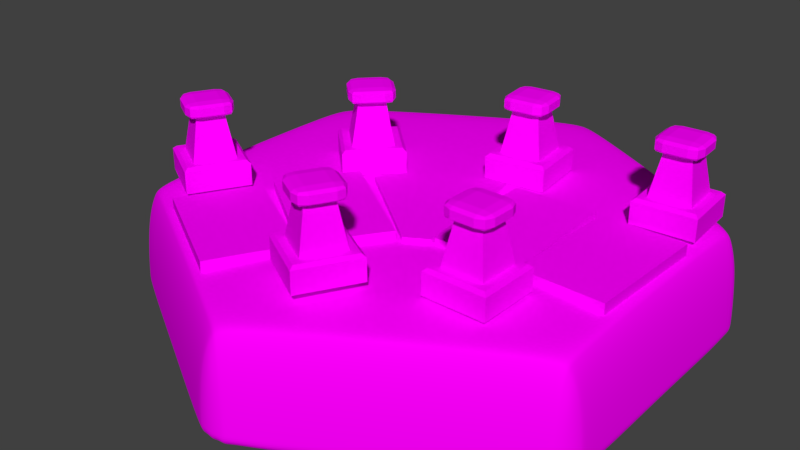 # Source: HEX_Decorations_Road_60.blend  (saved by Blender 2.79.0; exported with 4.5.12 LTS)
import bpy
from mathutils import Matrix  # noqa: F401  (used for matrix-valued properties, if any)

bpy.ops.wm.read_factory_settings(use_empty=True)
scene = bpy.context.scene
scene.name = 'Scene'

# ---- collections
col_collection_10 = bpy.data.collections.new('Collection 10'); scene.collection.children.link(col_collection_10)

# ---- images (referenced by path relative to the original .blend; pixels are not part of the script)
import os
ASSET_DIR = os.environ.get("B2B_ASSET_DIR", "")  # directory of the original .blend (textures are referenced by path, not embedded)
HERE = os.path.dirname(os.path.abspath(__file__))  # packed textures are extracted next to this script under _unpacked/

def load_image(name, relpath, width, height, colorspace="sRGB"):
    """Load a texture the original file referenced (path relative to the .blend, or extracted next to this script)."""
    p = next((c for c in (os.path.join(HERE, relpath), os.path.join(ASSET_DIR, relpath)) if relpath and os.path.exists(c)), "")
    if p:
        img = bpy.data.images.load(p, check_existing=True)
        img.name = name
    else:  # same state as the original file: an image datablock whose file is absent (Cycles renders it pink)
        img = bpy.data.images.new(name, width, height)
        img.source = "FILE"
        img.filepath = "//" + (relpath or name)
    img.colorspace_settings.name = colorspace
    return img
img_hex_decoration_roadsegment = load_image('HEX_Decoration_RoadSegment', 'HEX_Decorations_RoadSegment.png', 1024, 1024, 'sRGB')
img_hex_base_grass = load_image('HEX_Base_Grass', 'HEX_Base_Grass.png', 1024, 1024, 'sRGB')

# ---- materials (node trees are filled in below, after node groups)
mat_roadsegment = bpy.data.materials.new('RoadSegment')
mat_roadsegment.alpha_threshold = 0.0
mat_roadsegment.roughness = 0.5
mat_hex_base_grass = bpy.data.materials.new('HEX_Base_Grass')
mat_hex_base_grass.alpha_threshold = 0.0
mat_hex_base_grass.roughness = 0.5

# ---- material node trees
mat_roadsegment.use_nodes = True; mat_roadsegment.node_tree.nodes.clear()
_N = mat_roadsegment.node_tree.nodes; _L = mat_roadsegment.node_tree.links
n0 = _N.new('ShaderNodeOutputMaterial'); n0.name = 'Material Output'; n0.location = (300, 300)
n1 = _N.new('ShaderNodeBsdfDiffuse'); n1.name = 'Diffuse BSDF'; n1.location = (10, 300)
n2 = _N.new('ShaderNodeTexImage'); n2.name = 'Image Texture'; n2.location = (-223, 322)
n2.width = 140
n2.image = img_hex_decoration_roadsegment
_L.new(n1.outputs[0], n0.inputs[0])
_L.new(n2.outputs[0], n1.inputs[0])
n0.is_active_output = True
mat_hex_base_grass.use_nodes = True; mat_hex_base_grass.node_tree.nodes.clear()
_N = mat_hex_base_grass.node_tree.nodes; _L = mat_hex_base_grass.node_tree.links
n0 = _N.new('ShaderNodeOutputMaterial'); n0.name = 'Material Output'; n0.location = (300, 300)
n1 = _N.new('ShaderNodeBsdfDiffuse'); n1.name = 'Diffuse BSDF'; n1.location = (10, 300)
n2 = _N.new('ShaderNodeTexImage'); n2.name = 'Image Texture'; n2.location = (-347, 386)
n2.width = 252
n2.image = img_hex_base_grass
_L.new(n1.outputs[0], n0.inputs[0])
_L.new(n2.outputs[0], n1.inputs[0])
n0.is_active_output = True

# ---- world
world_world = bpy.data.worlds.new('World'); scene.world = world_world
world_world.color = (0.05088, 0.05088, 0.05088)
world_world.use_sun_shadow = False
world_world.sun_shadow_jitter_overblur = 0.0
world_world.cycles.sampling_method = 'MANUAL'

# ---- meshes
me_cube_035 = bpy.data.meshes.new('Cube.035')
me_cube_035.from_pydata([(4.774, -4.728, 0.4754), (5.109, -4.393, 2.77), (4.774, -2.728, 0.4754), (5.109, -3.064, 2.77), (6.774, -4.728, 0.4754), (6.439, -4.393, 2.77), (6.774, -2.728, 0.4754), (6.439, -3.064, 2.77), (4.774, -4.728, 2.475), (4.774, -2.728, 2.475), (6.774, -2.728, 2.475), (6.774, -4.728, 2.475), (4.881, -4.622, 2.77), (4.881, -2.835, 2.77), (6.667, -2.835, 2.77), (6.667, -4.622, 2.77), (5.347, -4.156, 6.629), (5.347, -3.301, 6.629), (6.201, -3.301, 6.629), (6.201, -4.156, 6.629), (5.045, -4.093, 6.941), (5.41, -4.093, 6.629), (5.41, -4.458, 6.941), (5.152, -4.093, 6.72), (5.179, -4.323, 6.744), (5.41, -4.351, 6.72), (5.152, -4.351, 6.941), (5.045, -3.364, 6.941), (5.41, -2.999, 6.941), (5.41, -3.364, 6.629), (5.152, -3.106, 6.941), (5.179, -3.134, 6.744), (5.41, -3.106, 6.72), (5.152, -3.364, 6.72), (6.138, -2.999, 6.941), (6.503, -3.364, 6.941), (6.138, -3.364, 6.629), (6.396, -3.106, 6.941), (6.369, -3.134, 6.744), (6.396, -3.364, 6.72), (6.138, -3.106, 6.72), (6.503, -4.093, 6.941), (6.138, -4.458, 6.941), (6.138, -4.093, 6.629), (6.396, -4.351, 6.941), (6.369, -4.323, 6.744), (6.138, -4.351, 6.72), (6.396, -4.093, 6.72), (5.045, -4.093, 7.639), (5.41, -4.458, 7.639), (5.41, -4.093, 7.951), (5.152, -4.351, 7.639), (5.199, -4.303, 7.819), (5.41, -4.351, 7.86), (5.152, -4.093, 7.86), (5.045, -3.364, 7.639), (5.41, -3.364, 7.951), (5.41, -2.999, 7.639), (5.152, -3.364, 7.86), (5.199, -3.154, 7.819), (5.41, -3.106, 7.86), (5.152, -3.106, 7.639), (6.138, -2.999, 7.639), (6.138, -3.364, 7.951), (6.503, -3.364, 7.639), (6.138, -3.106, 7.86), (6.349, -3.154, 7.819), (6.396, -3.364, 7.86), (6.396, -3.106, 7.639), (6.503, -4.093, 7.639), (6.138, -4.093, 7.951), (6.138, -4.458, 7.639), (6.396, -4.093, 7.86), (6.349, -4.303, 7.819), (6.138, -4.351, 7.86), (6.396, -4.351, 7.639)], [], [(0, 8, 9, 2), (2, 9, 10, 6), (6, 10, 11, 4), (4, 11, 8, 0), (2, 6, 4, 0), (3, 1, 16, 17), (12, 13, 9, 8), (13, 14, 10, 9), (14, 15, 11, 10), (15, 12, 8, 11), (1, 3, 13, 12), (3, 7, 14, 13), (7, 5, 15, 14), (5, 1, 12, 15), (34, 28, 57, 62), (1, 5, 19, 16), (7, 3, 17, 18), (5, 7, 18, 19), (63, 56, 50, 70), (19, 18, 36, 43), (41, 35, 64, 69), (22, 42, 71, 49), (17, 16, 21, 29), (16, 19, 43, 21), (18, 17, 29, 36), (20, 23, 24, 26), (21, 25, 24, 23), (22, 26, 24, 25), (27, 30, 31, 33), (28, 32, 31, 30), (29, 33, 31, 32), (34, 37, 38, 40), (35, 39, 38, 37), (36, 40, 38, 39), (41, 44, 45, 47), (42, 46, 45, 44), (43, 47, 45, 46), (48, 51, 52, 54), (49, 53, 52, 51), (50, 54, 52, 53), (55, 58, 59, 61), (56, 60, 59, 58), (57, 61, 59, 60), (62, 65, 66, 68), (63, 67, 66, 65), (64, 68, 66, 67), (69, 72, 73, 75), (70, 74, 73, 72), (71, 75, 73, 74), (20, 27, 33, 23), (23, 33, 29, 21), (28, 34, 40, 32), (32, 40, 36, 29), (35, 41, 47, 39), (39, 47, 43, 36), (42, 22, 25, 46), (46, 25, 21, 43), (50, 56, 58, 54), (54, 58, 55, 48), (56, 63, 65, 60), (60, 65, 62, 57), (63, 70, 72, 67), (67, 72, 69, 64), (70, 50, 53, 74), (74, 53, 49, 71), (34, 62, 68, 37), (37, 68, 64, 35), (71, 42, 44, 75), (75, 44, 41, 69), (22, 49, 51, 26), (26, 51, 48, 20), (57, 28, 30, 61), (61, 30, 27, 55), (27, 20, 48, 55)])
_uv = me_cube_035.uv_layers.new(name='UVMap')
_uv.uv.foreach_set('vector', [0.221, 0.5948, 0.221, 0.66, 0.1553, 0.66, 0.1553, 0.5948, 0.2932, 0.5948, 0.2932, 0.66, 0.2275, 0.66, 0.2275, 0.5948, 0.3003, 0.6982, 0.3003, 0.7634, 0.2347, 0.7634, 0.2347, 0.6982, 0.1487, 0.5948, 0.1487, 0.66, 0.08308, 0.66, 0.08308, 0.5948, 0.08308, 0.7417, 0.08308, 0.6764, 0.1487, 0.6764, 0.1487, 0.7417, 0.04777, 0.1359, 0.04986, 0.04901, 0.301, 0.0706, 0.2997, 0.1265, 0.2175, 0.6698, 0.1588, 0.6698, 0.1553, 0.66, 0.221, 0.66, 0.2897, 0.6698, 0.231, 0.6698, 0.2275, 0.66, 0.2932, 0.66, 0.2968, 0.7732, 0.2382, 0.7732, 0.2347, 0.7634, 0.3003, 0.7634, 0.1452, 0.6698, 0.08658, 0.6698, 0.08308, 0.66, 0.1487, 0.66, 0.1628, 0.7273, 0.2065, 0.7273, 0.214, 0.7347, 0.1553, 0.7347, 0.2065, 0.7273, 0.2065, 0.6838, 0.214, 0.6764, 0.214, 0.7347, 0.2065, 0.6838, 0.1628, 0.6838, 0.1553, 0.6764, 0.214, 0.6764, 0.1628, 0.6838, 0.1628, 0.7273, 0.1553, 0.7347, 0.1553, 0.6764, 0.8314, 0.2702, 0.8883, 0.2702, 0.8883, 0.3245, 0.8314, 0.3245, 0.04535, 0.2359, 0.04745, 0.149, 0.2986, 0.1706, 0.2973, 0.2264, 0.04053, 0.4359, 0.04263, 0.349, 0.2938, 0.3706, 0.2924, 0.4264, 0.04294, 0.3359, 0.04504, 0.249, 0.2962, 0.2706, 0.2949, 0.3264, 0.8883, 0.3575, 0.8883, 0.4142, 0.8314, 0.4142, 0.8314, 0.3575, 0.7154, 0.3436, 0.7821, 0.3436, 0.7772, 0.3485, 0.7203, 0.3485, 0.6428, 0.3603, 0.6997, 0.3603, 0.6997, 0.4146, 0.6428, 0.4146, 0.8883, 0.2211, 0.8314, 0.2211, 0.8314, 0.1669, 0.8883, 0.1669, 0.7821, 0.41, 0.7154, 0.41, 0.7203, 0.4051, 0.7772, 0.4051, 0.7154, 0.41, 0.7154, 0.3436, 0.7203, 0.3485, 0.7203, 0.4051, 0.7821, 0.3436, 0.7821, 0.41, 0.7772, 0.4051, 0.7772, 0.3485, 0.904, 0.2702, 0.904, 0.2534, 0.922, 0.2554, 0.9241, 0.2706, 0.663, 0.4477, 0.663, 0.4677, 0.645, 0.4656, 0.6428, 0.4477, 0.9241, 0.3743, 0.904, 0.3747, 0.9061, 0.3595, 0.9241, 0.3575, 0.9241, 0.1661, 0.904, 0.1665, 0.9061, 0.1513, 0.9241, 0.1494, 0.9221, 0.09917, 0.9221, 0.1159, 0.9041, 0.114, 0.902, 0.09878, 0.6988, 0.5034, 0.6786, 0.5034, 0.6807, 0.4854, 0.6988, 0.4833, 0.9599, 0.1661, 0.9398, 0.1665, 0.9419, 0.1513, 0.9599, 0.1494, 0.9378, 0.04413, 0.9378, 0.02738, 0.9558, 0.02932, 0.9579, 0.04452, 0.663, 0.5034, 0.6428, 0.5034, 0.645, 0.4854, 0.663, 0.4833, 0.9599, 0.2702, 0.9398, 0.2706, 0.9419, 0.2554, 0.9599, 0.2534, 0.8863, 0.09917, 0.8863, 0.1159, 0.8683, 0.114, 0.8662, 0.09878, 0.6988, 0.4677, 0.6786, 0.4677, 0.6807, 0.4498, 0.6988, 0.4477, 0.904, 0.3245, 0.9241, 0.3248, 0.9204, 0.339, 0.904, 0.342, 0.9241, 0.4285, 0.9241, 0.4461, 0.9077, 0.4431, 0.904, 0.4289, 0.9241, 0.4817, 0.904, 0.4817, 0.9077, 0.4653, 0.9241, 0.4616, 0.9241, 0.2204, 0.9241, 0.2379, 0.9077, 0.2349, 0.904, 0.2208, 0.6807, 0.2528, 0.6807, 0.2729, 0.6642, 0.2692, 0.6605, 0.2528, 0.9221, 0.04491, 0.902, 0.04452, 0.9057, 0.03035, 0.9221, 0.02738, 0.9599, 0.2204, 0.9599, 0.2379, 0.9435, 0.2349, 0.9398, 0.2208, 0.6807, 0.2372, 0.6605, 0.2372, 0.6642, 0.2209, 0.6807, 0.2172, 0.9378, 0.09839, 0.9579, 0.09878, 0.9542, 0.1129, 0.9378, 0.1159, 0.9599, 0.3245, 0.9599, 0.342, 0.9435, 0.339, 0.9398, 0.3248, 0.6807, 0.3085, 0.6605, 0.3085, 0.6642, 0.2921, 0.6807, 0.2884, 0.8863, 0.04491, 0.8662, 0.04452, 0.8699, 0.03035, 0.8863, 0.02738, 0.7936, 0.09917, 0.8505, 0.09917, 0.8505, 0.1159, 0.7936, 0.1159, 0.7154, 0.4822, 0.7154, 0.4256, 0.7355, 0.4256, 0.7355, 0.4822, 0.8883, 0.2702, 0.8314, 0.2702, 0.8314, 0.2534, 0.8883, 0.2534, 0.6605, 0.2016, 0.6605, 0.145, 0.6807, 0.145, 0.6807, 0.2016, 0.6997, 0.3603, 0.6428, 0.3603, 0.6428, 0.3436, 0.6997, 0.3436, 0.7713, 0.4256, 0.7713, 0.4822, 0.7511, 0.4822, 0.7511, 0.4256, 0.8314, 0.2211, 0.8883, 0.2211, 0.8883, 0.2379, 0.8314, 0.2379, 0.9398, 0.4142, 0.9398, 0.3575, 0.9599, 0.3575, 0.9599, 0.4142, 0.9599, 0.4297, 0.9599, 0.4864, 0.9398, 0.4864, 0.9398, 0.4297, 0.7936, 0.02738, 0.8505, 0.02738, 0.8505, 0.04491, 0.7936, 0.04491, 0.8071, 0.4256, 0.8071, 0.4822, 0.7869, 0.4822, 0.7869, 0.4256, 0.8883, 0.342, 0.8314, 0.342, 0.8314, 0.3245, 0.8883, 0.3245, 0.8516, 0.4297, 0.8516, 0.4864, 0.8314, 0.4864, 0.8314, 0.4297, 0.6997, 0.4321, 0.6428, 0.4321, 0.6428, 0.4146, 0.6997, 0.4146, 0.8874, 0.4297, 0.8874, 0.4864, 0.8672, 0.4864, 0.8672, 0.4297, 0.8314, 0.1494, 0.8883, 0.1494, 0.8883, 0.1669, 0.8314, 0.1669, 0.9599, 0.1661, 0.9599, 0.2204, 0.9398, 0.2208, 0.9398, 0.1665, 0.9579, 0.04452, 0.9579, 0.09878, 0.9378, 0.09839, 0.9378, 0.04413, 0.8863, 0.04491, 0.8863, 0.09917, 0.8662, 0.09878, 0.8662, 0.04452, 0.9398, 0.3248, 0.9398, 0.2706, 0.9599, 0.2702, 0.9599, 0.3245, 0.9241, 0.3743, 0.9241, 0.4285, 0.904, 0.4289, 0.904, 0.3747, 0.9241, 0.2706, 0.9241, 0.3248, 0.904, 0.3245, 0.904, 0.2702, 0.9221, 0.04491, 0.9221, 0.09917, 0.902, 0.09878, 0.902, 0.04452, 0.904, 0.2208, 0.904, 0.1665, 0.9241, 0.1661, 0.9241, 0.2204, 0.8505, 0.09917, 0.7936, 0.09917, 0.7936, 0.04491, 0.8505, 0.04491])
me_cube_035.materials.append(mat_roadsegment)
me_cube_035.use_remesh_preserve_volume = False
me_cube_035.use_remesh_preserve_attributes = False
me_cube_035.use_mirror_vertex_groups = False
me_cube_035.update()
me_cube_034 = bpy.data.meshes.new('Cube.034')
me_cube_034.from_pydata([(-2.552, -4.17, 0.3871), (-2.216, -3.834, 2.682), (-2.552, -2.17, 0.3871), (-2.216, -2.505, 2.682), (-0.5518, -4.17, 0.3871), (-0.8872, -3.834, 2.682), (-0.5518, -2.17, 0.3871), (-0.8872, -2.505, 2.682), (-2.552, -4.17, 2.387), (-2.552, -2.17, 2.387), (-0.5518, -2.17, 2.387), (-0.5518, -4.17, 2.387), (-2.445, -4.063, 2.682), (-2.445, -2.277, 2.682), (-0.6585, -2.277, 2.682), (-0.6585, -4.063, 2.682), (-1.979, -3.597, 6.541), (-1.979, -2.743, 6.541), (-1.125, -2.743, 6.541), (-1.125, -3.597, 6.541), (-2.281, -3.534, 6.853), (-1.916, -3.534, 6.541), (-1.916, -3.899, 6.853), (-2.174, -3.534, 6.632), (-2.146, -3.764, 6.656), (-1.916, -3.792, 6.632), (-2.174, -3.792, 6.853), (-2.281, -2.806, 6.853), (-1.916, -2.441, 6.853), (-1.916, -2.806, 6.541), (-2.174, -2.548, 6.853), (-2.146, -2.575, 6.656), (-1.916, -2.548, 6.632), (-2.174, -2.806, 6.632), (-1.188, -2.441, 6.853), (-0.8227, -2.806, 6.853), (-1.188, -2.806, 6.541), (-0.9296, -2.548, 6.853), (-0.9572, -2.575, 6.656), (-0.9296, -2.806, 6.632), (-1.188, -2.548, 6.632), (-0.8227, -3.534, 6.853), (-1.188, -3.899, 6.853), (-1.188, -3.534, 6.541), (-0.9296, -3.792, 6.853), (-0.9572, -3.764, 6.656), (-1.188, -3.792, 6.632), (-0.9296, -3.534, 6.632), (-2.281, -3.534, 7.551), (-1.916, -3.899, 7.551), (-1.916, -3.534, 7.863), (-2.174, -3.792, 7.551), (-2.127, -3.745, 7.731), (-1.916, -3.792, 7.772), (-2.174, -3.534, 7.772), (-2.281, -2.806, 7.551), (-1.916, -2.806, 7.863), (-1.916, -2.441, 7.551), (-2.174, -2.806, 7.772), (-2.127, -2.595, 7.731), (-1.916, -2.548, 7.772), (-2.174, -2.548, 7.551), (-1.188, -2.441, 7.551), (-1.188, -2.806, 7.863), (-0.8227, -2.806, 7.551), (-1.188, -2.548, 7.772), (-0.9769, -2.595, 7.731), (-0.9296, -2.806, 7.772), (-0.9296, -2.548, 7.551), (-0.8227, -3.534, 7.551), (-1.188, -3.534, 7.863), (-1.188, -3.899, 7.551), (-0.9296, -3.534, 7.772), (-0.9769, -3.745, 7.731), (-1.188, -3.792, 7.772), (-0.9296, -3.792, 7.551)], [], [(0, 8, 9, 2), (2, 9, 10, 6), (6, 10, 11, 4), (4, 11, 8, 0), (2, 6, 4, 0), (3, 1, 16, 17), (12, 13, 9, 8), (13, 14, 10, 9), (14, 15, 11, 10), (15, 12, 8, 11), (1, 3, 13, 12), (3, 7, 14, 13), (7, 5, 15, 14), (5, 1, 12, 15), (34, 28, 57, 62), (1, 5, 19, 16), (7, 3, 17, 18), (5, 7, 18, 19), (63, 56, 50, 70), (19, 18, 36, 43), (41, 35, 64, 69), (22, 42, 71, 49), (17, 16, 21, 29), (16, 19, 43, 21), (18, 17, 29, 36), (20, 23, 24, 26), (21, 25, 24, 23), (22, 26, 24, 25), (27, 30, 31, 33), (28, 32, 31, 30), (29, 33, 31, 32), (34, 37, 38, 40), (35, 39, 38, 37), (36, 40, 38, 39), (41, 44, 45, 47), (42, 46, 45, 44), (43, 47, 45, 46), (48, 51, 52, 54), (49, 53, 52, 51), (50, 54, 52, 53), (55, 58, 59, 61), (56, 60, 59, 58), (57, 61, 59, 60), (62, 65, 66, 68), (63, 67, 66, 65), (64, 68, 66, 67), (69, 72, 73, 75), (70, 74, 73, 72), (71, 75, 73, 74), (20, 27, 33, 23), (23, 33, 29, 21), (28, 34, 40, 32), (32, 40, 36, 29), (35, 41, 47, 39), (39, 47, 43, 36), (42, 22, 25, 46), (46, 25, 21, 43), (50, 56, 58, 54), (54, 58, 55, 48), (56, 63, 65, 60), (60, 65, 62, 57), (63, 70, 72, 67), (67, 72, 69, 64), (70, 50, 53, 74), (74, 53, 49, 71), (34, 62, 68, 37), (37, 68, 64, 35), (71, 42, 44, 75), (75, 44, 41, 69), (22, 49, 51, 26), (26, 51, 48, 20), (57, 28, 30, 61), (61, 30, 27, 55), (27, 20, 48, 55)])
_uv = me_cube_034.uv_layers.new(name='UVMap')
_uv.uv.foreach_set('vector', [0.221, 0.5948, 0.221, 0.66, 0.1553, 0.66, 0.1553, 0.5948, 0.2932, 0.5948, 0.2932, 0.66, 0.2275, 0.66, 0.2275, 0.5948, 0.3003, 0.6982, 0.3003, 0.7634, 0.2347, 0.7634, 0.2347, 0.6982, 0.1487, 0.5948, 0.1487, 0.66, 0.08308, 0.66, 0.08308, 0.5948, 0.08308, 0.7417, 0.08308, 0.6764, 0.1487, 0.6764, 0.1487, 0.7417, 0.04777, 0.1359, 0.04986, 0.04901, 0.301, 0.0706, 0.2997, 0.1265, 0.2175, 0.6698, 0.1588, 0.6698, 0.1553, 0.66, 0.221, 0.66, 0.2897, 0.6698, 0.231, 0.6698, 0.2275, 0.66, 0.2932, 0.66, 0.2968, 0.7732, 0.2382, 0.7732, 0.2347, 0.7634, 0.3003, 0.7634, 0.1452, 0.6698, 0.08658, 0.6698, 0.08308, 0.66, 0.1487, 0.66, 0.1628, 0.7273, 0.2065, 0.7273, 0.214, 0.7347, 0.1553, 0.7347, 0.2065, 0.7273, 0.2065, 0.6838, 0.214, 0.6764, 0.214, 0.7347, 0.2065, 0.6838, 0.1628, 0.6838, 0.1553, 0.6764, 0.214, 0.6764, 0.1628, 0.6838, 0.1628, 0.7273, 0.1553, 0.7347, 0.1553, 0.6764, 0.8314, 0.2702, 0.8883, 0.2702, 0.8883, 0.3245, 0.8314, 0.3245, 0.04535, 0.2359, 0.04745, 0.149, 0.2986, 0.1706, 0.2973, 0.2264, 0.04053, 0.4359, 0.04263, 0.349, 0.2938, 0.3706, 0.2924, 0.4264, 0.04294, 0.3359, 0.04504, 0.249, 0.2962, 0.2706, 0.2949, 0.3264, 0.8883, 0.3575, 0.8883, 0.4142, 0.8314, 0.4142, 0.8314, 0.3575, 0.7154, 0.3436, 0.7821, 0.3436, 0.7772, 0.3485, 0.7203, 0.3485, 0.6428, 0.3603, 0.6997, 0.3603, 0.6997, 0.4146, 0.6428, 0.4146, 0.8883, 0.2211, 0.8314, 0.2211, 0.8314, 0.1669, 0.8883, 0.1669, 0.7821, 0.41, 0.7154, 0.41, 0.7203, 0.4051, 0.7772, 0.4051, 0.7154, 0.41, 0.7154, 0.3436, 0.7203, 0.3485, 0.7203, 0.4051, 0.7821, 0.3436, 0.7821, 0.41, 0.7772, 0.4051, 0.7772, 0.3485, 0.904, 0.2702, 0.904, 0.2534, 0.922, 0.2554, 0.9241, 0.2706, 0.663, 0.4477, 0.663, 0.4677, 0.645, 0.4656, 0.6428, 0.4477, 0.9241, 0.3743, 0.904, 0.3747, 0.9061, 0.3595, 0.9241, 0.3575, 0.9241, 0.1661, 0.904, 0.1665, 0.9061, 0.1513, 0.9241, 0.1494, 0.9221, 0.09917, 0.9221, 0.1159, 0.9041, 0.114, 0.902, 0.09878, 0.6988, 0.5034, 0.6786, 0.5034, 0.6807, 0.4854, 0.6988, 0.4833, 0.9599, 0.1661, 0.9398, 0.1665, 0.9419, 0.1513, 0.9599, 0.1494, 0.9378, 0.04413, 0.9378, 0.02738, 0.9558, 0.02932, 0.9579, 0.04452, 0.663, 0.5034, 0.6428, 0.5034, 0.645, 0.4854, 0.663, 0.4833, 0.9599, 0.2702, 0.9398, 0.2706, 0.9419, 0.2554, 0.9599, 0.2534, 0.8863, 0.09917, 0.8863, 0.1159, 0.8683, 0.114, 0.8662, 0.09878, 0.6988, 0.4677, 0.6786, 0.4677, 0.6807, 0.4498, 0.6988, 0.4477, 0.904, 0.3245, 0.9241, 0.3248, 0.9204, 0.339, 0.904, 0.342, 0.9241, 0.4285, 0.9241, 0.4461, 0.9077, 0.4431, 0.904, 0.4289, 0.9241, 0.4817, 0.904, 0.4817, 0.9077, 0.4653, 0.9241, 0.4616, 0.9241, 0.2204, 0.9241, 0.2379, 0.9077, 0.2349, 0.904, 0.2208, 0.6807, 0.2528, 0.6807, 0.2729, 0.6642, 0.2692, 0.6605, 0.2528, 0.9221, 0.04491, 0.902, 0.04452, 0.9057, 0.03035, 0.9221, 0.02738, 0.9599, 0.2204, 0.9599, 0.2379, 0.9435, 0.2349, 0.9398, 0.2208, 0.6807, 0.2372, 0.6605, 0.2372, 0.6642, 0.2209, 0.6807, 0.2172, 0.9378, 0.09839, 0.9579, 0.09878, 0.9542, 0.1129, 0.9378, 0.1159, 0.9599, 0.3245, 0.9599, 0.342, 0.9435, 0.339, 0.9398, 0.3248, 0.6807, 0.3085, 0.6605, 0.3085, 0.6642, 0.2921, 0.6807, 0.2884, 0.8863, 0.04491, 0.8662, 0.04452, 0.8699, 0.03035, 0.8863, 0.02738, 0.7936, 0.09917, 0.8505, 0.09917, 0.8505, 0.1159, 0.7936, 0.1159, 0.7154, 0.4822, 0.7154, 0.4256, 0.7355, 0.4256, 0.7355, 0.4822, 0.8883, 0.2702, 0.8314, 0.2702, 0.8314, 0.2534, 0.8883, 0.2534, 0.6605, 0.2016, 0.6605, 0.145, 0.6807, 0.145, 0.6807, 0.2016, 0.6997, 0.3603, 0.6428, 0.3603, 0.6428, 0.3436, 0.6997, 0.3436, 0.7713, 0.4256, 0.7713, 0.4822, 0.7511, 0.4822, 0.7511, 0.4256, 0.8314, 0.2211, 0.8883, 0.2211, 0.8883, 0.2379, 0.8314, 0.2379, 0.9398, 0.4142, 0.9398, 0.3575, 0.9599, 0.3575, 0.9599, 0.4142, 0.9599, 0.4297, 0.9599, 0.4864, 0.9398, 0.4864, 0.9398, 0.4297, 0.7936, 0.02738, 0.8505, 0.02738, 0.8505, 0.04491, 0.7936, 0.04491, 0.8071, 0.4256, 0.8071, 0.4822, 0.7869, 0.4822, 0.7869, 0.4256, 0.8883, 0.342, 0.8314, 0.342, 0.8314, 0.3245, 0.8883, 0.3245, 0.8516, 0.4297, 0.8516, 0.4864, 0.8314, 0.4864, 0.8314, 0.4297, 0.6997, 0.4321, 0.6428, 0.4321, 0.6428, 0.4146, 0.6997, 0.4146, 0.8874, 0.4297, 0.8874, 0.4864, 0.8672, 0.4864, 0.8672, 0.4297, 0.8314, 0.1494, 0.8883, 0.1494, 0.8883, 0.1669, 0.8314, 0.1669, 0.9599, 0.1661, 0.9599, 0.2204, 0.9398, 0.2208, 0.9398, 0.1665, 0.9579, 0.04452, 0.9579, 0.09878, 0.9378, 0.09839, 0.9378, 0.04413, 0.8863, 0.04491, 0.8863, 0.09917, 0.8662, 0.09878, 0.8662, 0.04452, 0.9398, 0.3248, 0.9398, 0.2706, 0.9599, 0.2702, 0.9599, 0.3245, 0.9241, 0.3743, 0.9241, 0.4285, 0.904, 0.4289, 0.904, 0.3747, 0.9241, 0.2706, 0.9241, 0.3248, 0.904, 0.3245, 0.904, 0.2702, 0.9221, 0.04491, 0.9221, 0.09917, 0.902, 0.09878, 0.902, 0.04452, 0.904, 0.2208, 0.904, 0.1665, 0.9241, 0.1661, 0.9241, 0.2204, 0.8505, 0.09917, 0.7936, 0.09917, 0.7936, 0.04491, 0.8505, 0.04491])
me_cube_034.materials.append(mat_roadsegment)
me_cube_034.use_remesh_preserve_volume = False
me_cube_034.use_remesh_preserve_attributes = False
me_cube_034.use_mirror_vertex_groups = False
me_cube_034.update()
me_cube_031 = bpy.data.meshes.new('Cube.031')
me_cube_031.from_pydata([(-5.524, -4.398, 1.076), (-5.189, -4.063, 3.37), (-5.524, -2.398, 1.076), (-5.189, -2.734, 3.37), (-3.524, -4.398, 1.076), (-3.86, -4.063, 3.37), (-3.524, -2.398, 1.076), (-3.86, -2.734, 3.37), (-5.524, -4.398, 3.076), (-5.524, -2.398, 3.076), (-3.524, -2.398, 3.076), (-3.524, -4.398, 3.076), (-5.418, -4.292, 3.37), (-5.418, -2.505, 3.37), (-3.631, -2.505, 3.37), (-3.631, -4.292, 3.37), (-4.951, -3.825, 7.229), (-4.951, -2.971, 7.229), (-4.097, -2.971, 7.229), (-4.097, -3.825, 7.229), (-5.253, -3.763, 7.541), (-4.888, -3.763, 7.229), (-4.888, -4.127, 7.541), (-5.146, -3.763, 7.32), (-5.119, -3.993, 7.344), (-4.888, -4.021, 7.32), (-5.146, -4.021, 7.541), (-5.253, -3.034, 7.541), (-4.888, -2.669, 7.541), (-4.888, -3.034, 7.229), (-5.146, -2.776, 7.541), (-5.119, -2.804, 7.344), (-4.888, -2.776, 7.32), (-5.146, -3.034, 7.32), (-4.16, -2.669, 7.541), (-3.795, -3.034, 7.541), (-4.16, -3.034, 7.229), (-3.902, -2.776, 7.541), (-3.93, -2.804, 7.344), (-3.902, -3.034, 7.32), (-4.16, -2.776, 7.32), (-3.795, -3.763, 7.541), (-4.16, -4.127, 7.541), (-4.16, -3.763, 7.229), (-3.902, -4.021, 7.541), (-3.93, -3.993, 7.344), (-4.16, -4.021, 7.32), (-3.902, -3.763, 7.32), (-5.253, -3.763, 8.239), (-4.888, -4.127, 8.239), (-4.888, -3.763, 8.551), (-5.146, -4.021, 8.239), (-5.099, -3.973, 8.42), (-4.888, -4.021, 8.46), (-5.146, -3.763, 8.46), (-5.253, -3.034, 8.239), (-4.888, -3.034, 8.551), (-4.888, -2.669, 8.239), (-5.146, -3.034, 8.46), (-5.099, -2.823, 8.42), (-4.888, -2.776, 8.46), (-5.146, -2.776, 8.239), (-4.16, -2.669, 8.239), (-4.16, -3.034, 8.551), (-3.795, -3.034, 8.239), (-4.16, -2.776, 8.46), (-3.949, -2.823, 8.42), (-3.902, -3.034, 8.46), (-3.902, -2.776, 8.239), (-3.795, -3.763, 8.239), (-4.16, -3.763, 8.551), (-4.16, -4.127, 8.239), (-3.902, -3.763, 8.46), (-3.949, -3.973, 8.42), (-4.16, -4.021, 8.46), (-3.902, -4.021, 8.239)], [], [(0, 8, 9, 2), (2, 9, 10, 6), (6, 10, 11, 4), (4, 11, 8, 0), (2, 6, 4, 0), (3, 1, 16, 17), (12, 13, 9, 8), (13, 14, 10, 9), (14, 15, 11, 10), (15, 12, 8, 11), (1, 3, 13, 12), (3, 7, 14, 13), (7, 5, 15, 14), (5, 1, 12, 15), (34, 28, 57, 62), (1, 5, 19, 16), (7, 3, 17, 18), (5, 7, 18, 19), (63, 56, 50, 70), (19, 18, 36, 43), (41, 35, 64, 69), (22, 42, 71, 49), (17, 16, 21, 29), (16, 19, 43, 21), (18, 17, 29, 36), (20, 23, 24, 26), (21, 25, 24, 23), (22, 26, 24, 25), (27, 30, 31, 33), (28, 32, 31, 30), (29, 33, 31, 32), (34, 37, 38, 40), (35, 39, 38, 37), (36, 40, 38, 39), (41, 44, 45, 47), (42, 46, 45, 44), (43, 47, 45, 46), (48, 51, 52, 54), (49, 53, 52, 51), (50, 54, 52, 53), (55, 58, 59, 61), (56, 60, 59, 58), (57, 61, 59, 60), (62, 65, 66, 68), (63, 67, 66, 65), (64, 68, 66, 67), (69, 72, 73, 75), (70, 74, 73, 72), (71, 75, 73, 74), (20, 27, 33, 23), (23, 33, 29, 21), (28, 34, 40, 32), (32, 40, 36, 29), (35, 41, 47, 39), (39, 47, 43, 36), (42, 22, 25, 46), (46, 25, 21, 43), (50, 56, 58, 54), (54, 58, 55, 48), (56, 63, 65, 60), (60, 65, 62, 57), (63, 70, 72, 67), (67, 72, 69, 64), (70, 50, 53, 74), (74, 53, 49, 71), (34, 62, 68, 37), (37, 68, 64, 35), (71, 42, 44, 75), (75, 44, 41, 69), (22, 49, 51, 26), (26, 51, 48, 20), (57, 28, 30, 61), (61, 30, 27, 55), (27, 20, 48, 55)])
_uv = me_cube_031.uv_layers.new(name='UVMap')
_uv.uv.foreach_set('vector', [0.221, 0.5948, 0.221, 0.66, 0.1553, 0.66, 0.1553, 0.5948, 0.2932, 0.5948, 0.2932, 0.66, 0.2275, 0.66, 0.2275, 0.5948, 0.3003, 0.6982, 0.3003, 0.7634, 0.2347, 0.7634, 0.2347, 0.6982, 0.1487, 0.5948, 0.1487, 0.66, 0.08308, 0.66, 0.08308, 0.5948, 0.08308, 0.7417, 0.08308, 0.6764, 0.1487, 0.6764, 0.1487, 0.7417, 0.04777, 0.1359, 0.04986, 0.04901, 0.301, 0.0706, 0.2997, 0.1265, 0.2175, 0.6698, 0.1588, 0.6698, 0.1553, 0.66, 0.221, 0.66, 0.2897, 0.6698, 0.231, 0.6698, 0.2275, 0.66, 0.2932, 0.66, 0.2968, 0.7732, 0.2382, 0.7732, 0.2347, 0.7634, 0.3003, 0.7634, 0.1452, 0.6698, 0.08658, 0.6698, 0.08308, 0.66, 0.1487, 0.66, 0.1628, 0.7273, 0.2065, 0.7273, 0.214, 0.7347, 0.1553, 0.7347, 0.2065, 0.7273, 0.2065, 0.6838, 0.214, 0.6764, 0.214, 0.7347, 0.2065, 0.6838, 0.1628, 0.6838, 0.1553, 0.6764, 0.214, 0.6764, 0.1628, 0.6838, 0.1628, 0.7273, 0.1553, 0.7347, 0.1553, 0.6764, 0.8314, 0.2702, 0.8883, 0.2702, 0.8883, 0.3245, 0.8314, 0.3245, 0.04535, 0.2359, 0.04745, 0.149, 0.2986, 0.1706, 0.2973, 0.2264, 0.04053, 0.4359, 0.04263, 0.349, 0.2938, 0.3706, 0.2924, 0.4264, 0.04294, 0.3359, 0.04504, 0.249, 0.2962, 0.2706, 0.2949, 0.3264, 0.8883, 0.3575, 0.8883, 0.4142, 0.8314, 0.4142, 0.8314, 0.3575, 0.7154, 0.3436, 0.7821, 0.3436, 0.7772, 0.3485, 0.7203, 0.3485, 0.6428, 0.3603, 0.6997, 0.3603, 0.6997, 0.4146, 0.6428, 0.4146, 0.8883, 0.2211, 0.8314, 0.2211, 0.8314, 0.1669, 0.8883, 0.1669, 0.7821, 0.41, 0.7154, 0.41, 0.7203, 0.4051, 0.7772, 0.4051, 0.7154, 0.41, 0.7154, 0.3436, 0.7203, 0.3485, 0.7203, 0.4051, 0.7821, 0.3436, 0.7821, 0.41, 0.7772, 0.4051, 0.7772, 0.3485, 0.904, 0.2702, 0.904, 0.2534, 0.922, 0.2554, 0.9241, 0.2706, 0.663, 0.4477, 0.663, 0.4677, 0.645, 0.4656, 0.6428, 0.4477, 0.9241, 0.3743, 0.904, 0.3747, 0.9061, 0.3595, 0.9241, 0.3575, 0.9241, 0.1661, 0.904, 0.1665, 0.9061, 0.1513, 0.9241, 0.1494, 0.9221, 0.09917, 0.9221, 0.1159, 0.9041, 0.114, 0.902, 0.09878, 0.6988, 0.5034, 0.6786, 0.5034, 0.6807, 0.4854, 0.6988, 0.4833, 0.9599, 0.1661, 0.9398, 0.1665, 0.9419, 0.1513, 0.9599, 0.1494, 0.9378, 0.04413, 0.9378, 0.02738, 0.9558, 0.02932, 0.9579, 0.04452, 0.663, 0.5034, 0.6428, 0.5034, 0.645, 0.4854, 0.663, 0.4833, 0.9599, 0.2702, 0.9398, 0.2706, 0.9419, 0.2554, 0.9599, 0.2534, 0.8863, 0.09917, 0.8863, 0.1159, 0.8683, 0.114, 0.8662, 0.09878, 0.6988, 0.4677, 0.6786, 0.4677, 0.6807, 0.4498, 0.6988, 0.4477, 0.904, 0.3245, 0.9241, 0.3248, 0.9204, 0.339, 0.904, 0.342, 0.9241, 0.4285, 0.9241, 0.4461, 0.9077, 0.4431, 0.904, 0.4289, 0.9241, 0.4817, 0.904, 0.4817, 0.9077, 0.4653, 0.9241, 0.4616, 0.9241, 0.2204, 0.9241, 0.2379, 0.9077, 0.2349, 0.904, 0.2208, 0.6807, 0.2528, 0.6807, 0.2729, 0.6642, 0.2692, 0.6605, 0.2528, 0.9221, 0.04491, 0.902, 0.04452, 0.9057, 0.03035, 0.9221, 0.02738, 0.9599, 0.2204, 0.9599, 0.2379, 0.9435, 0.2349, 0.9398, 0.2208, 0.6807, 0.2372, 0.6605, 0.2372, 0.6642, 0.2209, 0.6807, 0.2172, 0.9378, 0.09839, 0.9579, 0.09878, 0.9542, 0.1129, 0.9378, 0.1159, 0.9599, 0.3245, 0.9599, 0.342, 0.9435, 0.339, 0.9398, 0.3248, 0.6807, 0.3085, 0.6605, 0.3085, 0.6642, 0.2921, 0.6807, 0.2884, 0.8863, 0.04491, 0.8662, 0.04452, 0.8699, 0.03035, 0.8863, 0.02738, 0.7936, 0.09917, 0.8505, 0.09917, 0.8505, 0.1159, 0.7936, 0.1159, 0.7154, 0.4822, 0.7154, 0.4256, 0.7355, 0.4256, 0.7355, 0.4822, 0.8883, 0.2702, 0.8314, 0.2702, 0.8314, 0.2534, 0.8883, 0.2534, 0.6605, 0.2016, 0.6605, 0.145, 0.6807, 0.145, 0.6807, 0.2016, 0.6997, 0.3603, 0.6428, 0.3603, 0.6428, 0.3436, 0.6997, 0.3436, 0.7713, 0.4256, 0.7713, 0.4822, 0.7511, 0.4822, 0.7511, 0.4256, 0.8314, 0.2211, 0.8883, 0.2211, 0.8883, 0.2379, 0.8314, 0.2379, 0.9398, 0.4142, 0.9398, 0.3575, 0.9599, 0.3575, 0.9599, 0.4142, 0.9599, 0.4297, 0.9599, 0.4864, 0.9398, 0.4864, 0.9398, 0.4297, 0.7936, 0.02738, 0.8505, 0.02738, 0.8505, 0.04491, 0.7936, 0.04491, 0.8071, 0.4256, 0.8071, 0.4822, 0.7869, 0.4822, 0.7869, 0.4256, 0.8883, 0.342, 0.8314, 0.342, 0.8314, 0.3245, 0.8883, 0.3245, 0.8516, 0.4297, 0.8516, 0.4864, 0.8314, 0.4864, 0.8314, 0.4297, 0.6997, 0.4321, 0.6428, 0.4321, 0.6428, 0.4146, 0.6997, 0.4146, 0.8874, 0.4297, 0.8874, 0.4864, 0.8672, 0.4864, 0.8672, 0.4297, 0.8314, 0.1494, 0.8883, 0.1494, 0.8883, 0.1669, 0.8314, 0.1669, 0.9599, 0.1661, 0.9599, 0.2204, 0.9398, 0.2208, 0.9398, 0.1665, 0.9579, 0.04452, 0.9579, 0.09878, 0.9378, 0.09839, 0.9378, 0.04413, 0.8863, 0.04491, 0.8863, 0.09917, 0.8662, 0.09878, 0.8662, 0.04452, 0.9398, 0.3248, 0.9398, 0.2706, 0.9599, 0.2702, 0.9599, 0.3245, 0.9241, 0.3743, 0.9241, 0.4285, 0.904, 0.4289, 0.904, 0.3747, 0.9241, 0.2706, 0.9241, 0.3248, 0.904, 0.3245, 0.904, 0.2702, 0.9221, 0.04491, 0.9221, 0.09917, 0.902, 0.09878, 0.902, 0.04452, 0.904, 0.2208, 0.904, 0.1665, 0.9241, 0.1661, 0.9241, 0.2204, 0.8505, 0.09917, 0.7936, 0.09917, 0.7936, 0.04491, 0.8505, 0.04491])
me_cube_031.materials.append(mat_roadsegment)
me_cube_031.use_remesh_preserve_volume = False
me_cube_031.use_remesh_preserve_attributes = False
me_cube_031.use_mirror_vertex_groups = False
me_cube_031.update()
me_cube_030 = bpy.data.meshes.new('Cube.030')
me_cube_030.from_pydata([(-0.848, 3.387, -1.772), (-0.848, 3.387, 0.2278), (-0.848, 5.387, -1.772), (-0.848, 5.387, 0.2278), (1.152, 3.387, -1.772), (1.152, 3.387, 0.2278), (1.152, 5.387, -1.772), (1.152, 5.387, 0.2278)], [], [(0, 1, 3, 2), (2, 3, 7, 6), (6, 7, 5, 4), (4, 5, 1, 0), (2, 6, 4, 0), (7, 3, 1, 5)])
_uv = me_cube_030.uv_layers.new(name='UVMap')
_uv.uv.foreach_set('vector', [0.8607, 0.7197, 0.7594, 0.7197, 0.7594, 0.6183, 0.8607, 0.6183, 0.7492, 0.8312, 0.6478, 0.8312, 0.6478, 0.7298, 0.7492, 0.7298, 0.7492, 0.7197, 0.6478, 0.7197, 0.6478, 0.6183, 0.7492, 0.6183, 0.7594, 0.8312, 0.7594, 0.7298, 0.8607, 0.7298, 0.8607, 0.8312, 0.9723, 0.7197, 0.8709, 0.7197, 0.8709, 0.6183, 0.9723, 0.6183, 0.7492, 0.8414, 0.7492, 0.9427, 0.6478, 0.9427, 0.6478, 0.8414])
me_cube_030.materials.append(mat_roadsegment)
me_cube_030.use_remesh_preserve_volume = False
me_cube_030.use_remesh_preserve_attributes = False
me_cube_030.use_mirror_vertex_groups = False
me_cube_030.update()
me_cube_029 = bpy.data.meshes.new('Cube.029')
me_cube_029.from_pydata([(-1.063, 1.265, -2.2), (-1.063, 1.265, -0.1998), (-1.063, 3.265, -2.2), (-1.063, 3.265, -0.1998), (0.9373, 1.265, -2.2), (0.9373, 1.265, -0.1998), (0.9373, 3.265, -2.2), (0.9373, 3.265, -0.1998)], [], [(0, 1, 3, 2), (2, 3, 7, 6), (6, 7, 5, 4), (4, 5, 1, 0), (2, 6, 4, 0), (7, 3, 1, 5)])
_uv = me_cube_029.uv_layers.new(name='UVMap')
_uv.uv.foreach_set('vector', [0.8607, 0.7197, 0.7594, 0.7197, 0.7594, 0.6183, 0.8607, 0.6183, 0.7492, 0.8312, 0.6478, 0.8312, 0.6478, 0.7298, 0.7492, 0.7298, 0.7492, 0.7197, 0.6478, 0.7197, 0.6478, 0.6183, 0.7492, 0.6183, 0.7594, 0.8312, 0.7594, 0.7298, 0.8607, 0.7298, 0.8607, 0.8312, 0.9723, 0.7197, 0.8709, 0.7197, 0.8709, 0.6183, 0.9723, 0.6183, 0.7492, 0.8414, 0.7492, 0.9427, 0.6478, 0.9427, 0.6478, 0.8414])
me_cube_029.materials.append(mat_roadsegment)
me_cube_029.use_remesh_preserve_volume = False
me_cube_029.use_remesh_preserve_attributes = False
me_cube_029.use_mirror_vertex_groups = False
me_cube_029.update()
me_cube_026 = bpy.data.meshes.new('Cube.026')
me_cube_026.from_pydata([(-2.532, 1.901, 0.3871), (-2.197, 2.236, 2.682), (-2.532, 3.901, 0.3871), (-2.197, 3.565, 2.682), (-0.5323, 1.901, 0.3871), (-0.8677, 2.236, 2.682), (-0.5323, 3.901, 0.3871), (-0.8677, 3.565, 2.682), (-2.532, 1.901, 2.387), (-2.532, 3.901, 2.387), (-0.5323, 3.901, 2.387), (-0.5323, 1.901, 2.387), (-2.426, 2.008, 2.682), (-2.426, 3.794, 2.682), (-0.639, 3.794, 2.682), (-0.639, 2.008, 2.682), (-1.959, 2.474, 6.541), (-1.959, 3.328, 6.541), (-1.105, 3.328, 6.541), (-1.105, 2.474, 6.541), (-2.261, 2.537, 6.853), (-1.896, 2.537, 6.541), (-1.896, 2.172, 6.853), (-2.154, 2.537, 6.632), (-2.127, 2.306, 6.656), (-1.896, 2.279, 6.632), (-2.154, 2.279, 6.853), (-2.261, 3.265, 6.853), (-1.896, 3.63, 6.853), (-1.896, 3.265, 6.541), (-2.154, 3.523, 6.853), (-2.127, 3.495, 6.656), (-1.896, 3.523, 6.632), (-2.154, 3.265, 6.632), (-1.168, 3.63, 6.853), (-0.8032, 3.265, 6.853), (-1.168, 3.265, 6.541), (-0.9101, 3.523, 6.853), (-0.9377, 3.495, 6.656), (-0.9101, 3.265, 6.632), (-1.168, 3.523, 6.632), (-0.8032, 2.537, 6.853), (-1.168, 2.172, 6.853), (-1.168, 2.537, 6.541), (-0.9101, 2.279, 6.853), (-0.9377, 2.306, 6.656), (-1.168, 2.279, 6.632), (-0.9101, 2.537, 6.632), (-2.261, 2.537, 7.551), (-1.896, 2.172, 7.551), (-1.896, 2.537, 7.863), (-2.154, 2.279, 7.551), (-2.107, 2.326, 7.731), (-1.896, 2.279, 7.771), (-2.154, 2.537, 7.771), (-2.261, 3.265, 7.551), (-1.896, 3.265, 7.863), (-1.896, 3.63, 7.551), (-2.154, 3.265, 7.771), (-2.107, 3.476, 7.731), (-1.896, 3.523, 7.771), (-2.154, 3.523, 7.551), (-1.168, 3.63, 7.551), (-1.168, 3.265, 7.863), (-0.8032, 3.265, 7.551), (-1.168, 3.523, 7.771), (-0.9574, 3.476, 7.731), (-0.9101, 3.265, 7.771), (-0.9101, 3.523, 7.551), (-0.8032, 2.537, 7.551), (-1.168, 2.537, 7.863), (-1.168, 2.172, 7.551), (-0.9101, 2.537, 7.771), (-0.9574, 2.326, 7.731), (-1.168, 2.279, 7.771), (-0.9101, 2.279, 7.551)], [], [(0, 8, 9, 2), (2, 9, 10, 6), (6, 10, 11, 4), (4, 11, 8, 0), (2, 6, 4, 0), (3, 1, 16, 17), (12, 13, 9, 8), (13, 14, 10, 9), (14, 15, 11, 10), (15, 12, 8, 11), (1, 3, 13, 12), (3, 7, 14, 13), (7, 5, 15, 14), (5, 1, 12, 15), (34, 28, 57, 62), (1, 5, 19, 16), (7, 3, 17, 18), (5, 7, 18, 19), (63, 56, 50, 70), (19, 18, 36, 43), (41, 35, 64, 69), (22, 42, 71, 49), (17, 16, 21, 29), (16, 19, 43, 21), (18, 17, 29, 36), (20, 23, 24, 26), (21, 25, 24, 23), (22, 26, 24, 25), (27, 30, 31, 33), (28, 32, 31, 30), (29, 33, 31, 32), (34, 37, 38, 40), (35, 39, 38, 37), (36, 40, 38, 39), (41, 44, 45, 47), (42, 46, 45, 44), (43, 47, 45, 46), (48, 51, 52, 54), (49, 53, 52, 51), (50, 54, 52, 53), (55, 58, 59, 61), (56, 60, 59, 58), (57, 61, 59, 60), (62, 65, 66, 68), (63, 67, 66, 65), (64, 68, 66, 67), (69, 72, 73, 75), (70, 74, 73, 72), (71, 75, 73, 74), (20, 27, 33, 23), (23, 33, 29, 21), (28, 34, 40, 32), (32, 40, 36, 29), (35, 41, 47, 39), (39, 47, 43, 36), (42, 22, 25, 46), (46, 25, 21, 43), (50, 56, 58, 54), (54, 58, 55, 48), (56, 63, 65, 60), (60, 65, 62, 57), (63, 70, 72, 67), (67, 72, 69, 64), (70, 50, 53, 74), (74, 53, 49, 71), (34, 62, 68, 37), (37, 68, 64, 35), (71, 42, 44, 75), (75, 44, 41, 69), (22, 49, 51, 26), (26, 51, 48, 20), (57, 28, 30, 61), (61, 30, 27, 55), (27, 20, 48, 55)])
_uv = me_cube_026.uv_layers.new(name='UVMap')
_uv.uv.foreach_set('vector', [0.221, 0.5948, 0.221, 0.66, 0.1553, 0.66, 0.1553, 0.5948, 0.2932, 0.5948, 0.2932, 0.66, 0.2275, 0.66, 0.2275, 0.5948, 0.3003, 0.6982, 0.3003, 0.7634, 0.2347, 0.7634, 0.2347, 0.6982, 0.1487, 0.5948, 0.1487, 0.66, 0.08308, 0.66, 0.08308, 0.5948, 0.08308, 0.7417, 0.08308, 0.6764, 0.1487, 0.6764, 0.1487, 0.7417, 0.04777, 0.1359, 0.04986, 0.04901, 0.301, 0.0706, 0.2997, 0.1265, 0.2175, 0.6698, 0.1588, 0.6698, 0.1553, 0.66, 0.221, 0.66, 0.2897, 0.6698, 0.231, 0.6698, 0.2275, 0.66, 0.2932, 0.66, 0.2968, 0.7732, 0.2382, 0.7732, 0.2347, 0.7634, 0.3003, 0.7634, 0.1452, 0.6698, 0.08658, 0.6698, 0.08308, 0.66, 0.1487, 0.66, 0.1628, 0.7273, 0.2065, 0.7273, 0.214, 0.7347, 0.1553, 0.7347, 0.2065, 0.7273, 0.2065, 0.6838, 0.214, 0.6764, 0.214, 0.7347, 0.2065, 0.6838, 0.1628, 0.6838, 0.1553, 0.6764, 0.214, 0.6764, 0.1628, 0.6838, 0.1628, 0.7273, 0.1553, 0.7347, 0.1553, 0.6764, 0.8314, 0.2702, 0.8883, 0.2702, 0.8883, 0.3245, 0.8314, 0.3245, 0.04535, 0.2359, 0.04745, 0.149, 0.2986, 0.1706, 0.2973, 0.2264, 0.04053, 0.4359, 0.04263, 0.349, 0.2938, 0.3706, 0.2924, 0.4264, 0.04294, 0.3359, 0.04504, 0.249, 0.2962, 0.2706, 0.2949, 0.3264, 0.8883, 0.3575, 0.8883, 0.4142, 0.8314, 0.4142, 0.8314, 0.3575, 0.7154, 0.3436, 0.7821, 0.3436, 0.7772, 0.3485, 0.7203, 0.3485, 0.6428, 0.3603, 0.6997, 0.3603, 0.6997, 0.4146, 0.6428, 0.4146, 0.8883, 0.2211, 0.8314, 0.2211, 0.8314, 0.1669, 0.8883, 0.1669, 0.7821, 0.41, 0.7154, 0.41, 0.7203, 0.4051, 0.7772, 0.4051, 0.7154, 0.41, 0.7154, 0.3436, 0.7203, 0.3485, 0.7203, 0.4051, 0.7821, 0.3436, 0.7821, 0.41, 0.7772, 0.4051, 0.7772, 0.3485, 0.904, 0.2702, 0.904, 0.2534, 0.922, 0.2554, 0.9241, 0.2706, 0.663, 0.4477, 0.663, 0.4677, 0.645, 0.4656, 0.6428, 0.4477, 0.9241, 0.3743, 0.904, 0.3747, 0.9061, 0.3595, 0.9241, 0.3575, 0.9241, 0.1661, 0.904, 0.1665, 0.9061, 0.1513, 0.9241, 0.1494, 0.9221, 0.09917, 0.9221, 0.1159, 0.9041, 0.114, 0.902, 0.09878, 0.6988, 0.5034, 0.6786, 0.5034, 0.6807, 0.4854, 0.6988, 0.4833, 0.9599, 0.1661, 0.9398, 0.1665, 0.9419, 0.1513, 0.9599, 0.1494, 0.9378, 0.04413, 0.9378, 0.02738, 0.9558, 0.02932, 0.9579, 0.04452, 0.663, 0.5034, 0.6428, 0.5034, 0.645, 0.4854, 0.663, 0.4833, 0.9599, 0.2702, 0.9398, 0.2706, 0.9419, 0.2554, 0.9599, 0.2534, 0.8863, 0.09917, 0.8863, 0.1159, 0.8683, 0.114, 0.8662, 0.09878, 0.6988, 0.4677, 0.6786, 0.4677, 0.6807, 0.4498, 0.6988, 0.4477, 0.904, 0.3245, 0.9241, 0.3248, 0.9204, 0.339, 0.904, 0.342, 0.9241, 0.4285, 0.9241, 0.4461, 0.9077, 0.4431, 0.904, 0.4289, 0.9241, 0.4817, 0.904, 0.4817, 0.9077, 0.4653, 0.9241, 0.4616, 0.9241, 0.2204, 0.9241, 0.2379, 0.9077, 0.2349, 0.904, 0.2208, 0.6807, 0.2528, 0.6807, 0.2729, 0.6642, 0.2692, 0.6605, 0.2528, 0.9221, 0.04491, 0.902, 0.04452, 0.9057, 0.03035, 0.9221, 0.02738, 0.9599, 0.2204, 0.9599, 0.2379, 0.9435, 0.2349, 0.9398, 0.2208, 0.6807, 0.2372, 0.6605, 0.2372, 0.6642, 0.2209, 0.6807, 0.2172, 0.9378, 0.09839, 0.9579, 0.09878, 0.9542, 0.1129, 0.9378, 0.1159, 0.9599, 0.3245, 0.9599, 0.342, 0.9435, 0.339, 0.9398, 0.3248, 0.6807, 0.3085, 0.6605, 0.3085, 0.6642, 0.2921, 0.6807, 0.2884, 0.8863, 0.04491, 0.8662, 0.04452, 0.8699, 0.03035, 0.8863, 0.02738, 0.7936, 0.09917, 0.8505, 0.09917, 0.8505, 0.1159, 0.7936, 0.1159, 0.7154, 0.4822, 0.7154, 0.4256, 0.7355, 0.4256, 0.7355, 0.4822, 0.8883, 0.2702, 0.8314, 0.2702, 0.8314, 0.2534, 0.8883, 0.2534, 0.6605, 0.2016, 0.6605, 0.145, 0.6807, 0.145, 0.6807, 0.2016, 0.6997, 0.3603, 0.6428, 0.3603, 0.6428, 0.3436, 0.6997, 0.3436, 0.7713, 0.4256, 0.7713, 0.4822, 0.7511, 0.4822, 0.7511, 0.4256, 0.8314, 0.2211, 0.8883, 0.2211, 0.8883, 0.2379, 0.8314, 0.2379, 0.9398, 0.4142, 0.9398, 0.3575, 0.9599, 0.3575, 0.9599, 0.4142, 0.9599, 0.4297, 0.9599, 0.4864, 0.9398, 0.4864, 0.9398, 0.4297, 0.7936, 0.02738, 0.8505, 0.02738, 0.8505, 0.04491, 0.7936, 0.04491, 0.8071, 0.4256, 0.8071, 0.4822, 0.7869, 0.4822, 0.7869, 0.4256, 0.8883, 0.342, 0.8314, 0.342, 0.8314, 0.3245, 0.8883, 0.3245, 0.8516, 0.4297, 0.8516, 0.4864, 0.8314, 0.4864, 0.8314, 0.4297, 0.6997, 0.4321, 0.6428, 0.4321, 0.6428, 0.4146, 0.6997, 0.4146, 0.8874, 0.4297, 0.8874, 0.4864, 0.8672, 0.4864, 0.8672, 0.4297, 0.8314, 0.1494, 0.8883, 0.1494, 0.8883, 0.1669, 0.8314, 0.1669, 0.9599, 0.1661, 0.9599, 0.2204, 0.9398, 0.2208, 0.9398, 0.1665, 0.9579, 0.04452, 0.9579, 0.09878, 0.9378, 0.09839, 0.9378, 0.04413, 0.8863, 0.04491, 0.8863, 0.09917, 0.8662, 0.09878, 0.8662, 0.04452, 0.9398, 0.3248, 0.9398, 0.2706, 0.9599, 0.2702, 0.9599, 0.3245, 0.9241, 0.3743, 0.9241, 0.4285, 0.904, 0.4289, 0.904, 0.3747, 0.9241, 0.2706, 0.9241, 0.3248, 0.904, 0.3245, 0.904, 0.2702, 0.9221, 0.04491, 0.9221, 0.09917, 0.902, 0.09878, 0.902, 0.04452, 0.904, 0.2208, 0.904, 0.1665, 0.9241, 0.1661, 0.9241, 0.2204, 0.8505, 0.09917, 0.7936, 0.09917, 0.7936, 0.04491, 0.8505, 0.04491])
me_cube_026.materials.append(mat_roadsegment)
me_cube_026.use_remesh_preserve_volume = False
me_cube_026.use_remesh_preserve_attributes = False
me_cube_026.use_mirror_vertex_groups = False
me_cube_026.update()
me_cube_024 = bpy.data.meshes.new('Cube.024')
me_cube_024.from_pydata([(-1.371, -0.2958, -1.568), (-1.371, -0.2958, 0.4322), (-1.371, 0.3042, -1.568), (-1.371, 0.3042, 0.4322), (0.5276, -1.587, -1.568), (0.5276, -1.587, 0.4322), (0.4583, 1.419, -1.568), (0.4583, 1.419, 0.4322), (-1.371, 0.2042, -1.568), (-1.371, 0.1042, -1.568), (-1.371, 0.004195, -1.568), (-1.371, -0.09581, -1.568), (-1.371, -0.1958, -1.568), (-1.371, -0.1958, 0.4322), (-1.371, -0.09581, 0.4322), (-1.371, 0.004195, 0.4322), (-1.371, 0.1042, 0.4322), (-1.371, 0.2042, 0.4322), (0.6561, -1.12, -1.568), (0.7164, -0.5418, -1.568), (0.7199, -0.01819, -1.568), (0.6931, 0.5346, -1.568), (0.6058, 1.026, -1.568), (0.6058, 1.026, 0.4322), (0.6931, 0.5346, 0.4322), (0.7199, -0.01819, 0.4322), (0.7164, -0.5418, 0.4322), (0.6561, -1.12, 0.4322)], [], [(8, 17, 3, 2), (2, 3, 7, 6), (18, 27, 5, 4), (4, 5, 1, 0), (12, 18, 4, 0), (27, 13, 1, 5), (7, 3, 17, 23), (23, 17, 16, 24), (24, 16, 15, 25), (25, 15, 14, 26), (26, 14, 13, 27), (2, 6, 22, 8), (8, 22, 21, 9), (9, 21, 20, 10), (10, 20, 19, 11), (11, 19, 18, 12), (6, 7, 23, 22), (22, 23, 24, 21), (21, 24, 25, 20), (20, 25, 26, 19), (19, 26, 27, 18), (0, 1, 13, 12), (12, 13, 14, 11), (11, 14, 15, 10), (10, 15, 16, 9), (9, 16, 17, 8)])
_uv = me_cube_024.uv_layers.new(name='UVMap')
_uv.uv.foreach_set('vector', [0.8607, 0.6352, 0.7594, 0.6352, 0.7594, 0.6183, 0.8607, 0.6183, 0.7492, 0.8312, 0.6478, 0.8312, 0.6478, 0.7298, 0.7492, 0.7298, 0.7492, 0.6352, 0.6478, 0.6352, 0.6478, 0.6183, 0.7492, 0.6183, 0.7594, 0.8312, 0.7594, 0.7298, 0.8607, 0.7298, 0.8607, 0.8312, 0.9723, 0.6352, 0.8709, 0.6352, 0.8709, 0.6183, 0.9723, 0.6183, 0.6647, 0.8414, 0.6647, 0.9427, 0.6478, 0.9427, 0.6478, 0.8414, 0.7492, 0.8414, 0.7492, 0.9427, 0.7323, 0.9427, 0.7323, 0.8414, 0.7323, 0.8414, 0.7323, 0.9427, 0.7154, 0.9427, 0.7154, 0.8414, 0.7154, 0.8414, 0.7154, 0.9427, 0.6985, 0.9427, 0.6985, 0.8414, 0.6985, 0.8414, 0.6985, 0.9427, 0.6816, 0.9427, 0.6816, 0.8414, 0.6816, 0.8414, 0.6816, 0.9427, 0.6647, 0.9427, 0.6647, 0.8414, 0.9723, 0.7197, 0.8709, 0.7197, 0.8709, 0.7028, 0.9723, 0.7028, 0.9723, 0.7028, 0.8709, 0.7028, 0.8709, 0.6859, 0.9723, 0.6859, 0.9723, 0.6859, 0.8709, 0.6859, 0.8709, 0.669, 0.9723, 0.669, 0.9723, 0.669, 0.8709, 0.669, 0.8709, 0.6521, 0.9723, 0.6521, 0.9723, 0.6521, 0.8709, 0.6521, 0.8709, 0.6352, 0.9723, 0.6352, 0.7492, 0.7197, 0.6478, 0.7197, 0.6478, 0.7028, 0.7492, 0.7028, 0.7492, 0.7028, 0.6478, 0.7028, 0.6478, 0.6859, 0.7492, 0.6859, 0.7492, 0.6859, 0.6478, 0.6859, 0.6478, 0.669, 0.7492, 0.669, 0.7492, 0.669, 0.6478, 0.669, 0.6478, 0.6521, 0.7492, 0.6521, 0.7492, 0.6521, 0.6478, 0.6521, 0.6478, 0.6352, 0.7492, 0.6352, 0.8607, 0.7197, 0.7594, 0.7197, 0.7594, 0.7028, 0.8607, 0.7028, 0.8607, 0.7028, 0.7594, 0.7028, 0.7594, 0.6859, 0.8607, 0.6859, 0.8607, 0.6859, 0.7594, 0.6859, 0.7594, 0.669, 0.8607, 0.669, 0.8607, 0.669, 0.7594, 0.669, 0.7594, 0.6521, 0.8607, 0.6521, 0.8607, 0.6521, 0.7594, 0.6521, 0.7594, 0.6352, 0.8607, 0.6352])
me_cube_024.materials.append(mat_roadsegment)
me_cube_024.use_remesh_preserve_volume = False
me_cube_024.use_remesh_preserve_attributes = False
me_cube_024.use_mirror_vertex_groups = False
me_cube_024.update()
me_cube_023 = bpy.data.meshes.new('Cube.023')
me_cube_023.from_pydata([(-1.083, -3.303, -1.762), (-1.083, -3.303, 0.2385), (-1.083, -1.303, -1.762), (-1.083, -1.303, 0.2385), (0.917, -3.303, -1.762), (0.917, -3.303, 0.2385), (0.917, -1.303, -1.762), (0.917, -1.303, 0.2385)], [], [(0, 1, 3, 2), (2, 3, 7, 6), (6, 7, 5, 4), (4, 5, 1, 0), (2, 6, 4, 0), (7, 3, 1, 5)])
_uv = me_cube_023.uv_layers.new(name='UVMap')
_uv.uv.foreach_set('vector', [0.8607, 0.7197, 0.7594, 0.7197, 0.7594, 0.6183, 0.8607, 0.6183, 0.7492, 0.8312, 0.6478, 0.8312, 0.6478, 0.7298, 0.7492, 0.7298, 0.7492, 0.7197, 0.6478, 0.7197, 0.6478, 0.6183, 0.7492, 0.6183, 0.7594, 0.8312, 0.7594, 0.7298, 0.8607, 0.7298, 0.8607, 0.8312, 0.9723, 0.7197, 0.8709, 0.7197, 0.8709, 0.6183, 0.9723, 0.6183, 0.7492, 0.8414, 0.7492, 0.9427, 0.6478, 0.9427, 0.6478, 0.8414])
me_cube_023.materials.append(mat_roadsegment)
me_cube_023.use_remesh_preserve_volume = False
me_cube_023.use_remesh_preserve_attributes = False
me_cube_023.use_mirror_vertex_groups = False
me_cube_023.update()
me_cube_020 = bpy.data.meshes.new('Cube.020')
me_cube_020.from_pydata([(1.927, -7.419, 0.3871), (2.263, -7.083, 2.682), (1.927, -5.419, 0.3871), (2.263, -5.754, 2.682), (3.927, -7.419, 0.3871), (3.592, -7.083, 2.682), (3.927, -5.419, 0.3871), (3.592, -5.754, 2.682), (1.927, -7.419, 2.387), (1.927, -5.419, 2.387), (3.927, -5.419, 2.387), (3.927, -7.419, 2.387), (2.034, -7.312, 2.682), (2.034, -5.525, 2.682), (3.82, -5.525, 2.682), (3.82, -7.312, 2.682), (2.5, -6.846, 6.541), (2.5, -5.992, 6.541), (3.354, -5.992, 6.541), (3.354, -6.846, 6.541), (2.198, -6.783, 6.853), (2.563, -6.783, 6.541), (2.563, -7.148, 6.853), (2.305, -6.783, 6.632), (2.333, -7.013, 6.656), (2.563, -7.041, 6.632), (2.305, -7.041, 6.853), (2.198, -6.055, 6.853), (2.563, -5.69, 6.853), (2.563, -6.055, 6.541), (2.305, -5.797, 6.853), (2.333, -5.824, 6.656), (2.563, -5.797, 6.632), (2.305, -6.055, 6.632), (3.291, -5.69, 6.853), (3.656, -6.055, 6.853), (3.291, -6.055, 6.541), (3.549, -5.797, 6.853), (3.522, -5.824, 6.656), (3.549, -6.055, 6.632), (3.291, -5.797, 6.632), (3.656, -6.783, 6.853), (3.291, -7.148, 6.853), (3.291, -6.783, 6.541), (3.549, -7.041, 6.853), (3.522, -7.013, 6.656), (3.291, -7.041, 6.632), (3.549, -6.783, 6.632), (2.198, -6.783, 7.551), (2.563, -7.148, 7.551), (2.563, -6.783, 7.863), (2.305, -7.041, 7.551), (2.352, -6.994, 7.731), (2.563, -7.041, 7.771), (2.305, -6.783, 7.771), (2.198, -6.055, 7.551), (2.563, -6.055, 7.863), (2.563, -5.69, 7.551), (2.305, -6.055, 7.771), (2.352, -5.844, 7.731), (2.563, -5.797, 7.771), (2.305, -5.797, 7.551), (3.291, -5.69, 7.551), (3.291, -6.055, 7.863), (3.656, -6.055, 7.551), (3.291, -5.797, 7.771), (3.502, -5.844, 7.731), (3.549, -6.055, 7.771), (3.549, -5.797, 7.551), (3.656, -6.783, 7.551), (3.291, -6.783, 7.863), (3.291, -7.148, 7.551), (3.549, -6.783, 7.771), (3.502, -6.994, 7.731), (3.291, -7.041, 7.771), (3.549, -7.041, 7.551)], [], [(0, 8, 9, 2), (2, 9, 10, 6), (6, 10, 11, 4), (4, 11, 8, 0), (2, 6, 4, 0), (3, 1, 16, 17), (12, 13, 9, 8), (13, 14, 10, 9), (14, 15, 11, 10), (15, 12, 8, 11), (1, 3, 13, 12), (3, 7, 14, 13), (7, 5, 15, 14), (5, 1, 12, 15), (34, 28, 57, 62), (1, 5, 19, 16), (7, 3, 17, 18), (5, 7, 18, 19), (63, 56, 50, 70), (19, 18, 36, 43), (41, 35, 64, 69), (22, 42, 71, 49), (17, 16, 21, 29), (16, 19, 43, 21), (18, 17, 29, 36), (20, 23, 24, 26), (21, 25, 24, 23), (22, 26, 24, 25), (27, 30, 31, 33), (28, 32, 31, 30), (29, 33, 31, 32), (34, 37, 38, 40), (35, 39, 38, 37), (36, 40, 38, 39), (41, 44, 45, 47), (42, 46, 45, 44), (43, 47, 45, 46), (48, 51, 52, 54), (49, 53, 52, 51), (50, 54, 52, 53), (55, 58, 59, 61), (56, 60, 59, 58), (57, 61, 59, 60), (62, 65, 66, 68), (63, 67, 66, 65), (64, 68, 66, 67), (69, 72, 73, 75), (70, 74, 73, 72), (71, 75, 73, 74), (20, 27, 33, 23), (23, 33, 29, 21), (28, 34, 40, 32), (32, 40, 36, 29), (35, 41, 47, 39), (39, 47, 43, 36), (42, 22, 25, 46), (46, 25, 21, 43), (50, 56, 58, 54), (54, 58, 55, 48), (56, 63, 65, 60), (60, 65, 62, 57), (63, 70, 72, 67), (67, 72, 69, 64), (70, 50, 53, 74), (74, 53, 49, 71), (34, 62, 68, 37), (37, 68, 64, 35), (71, 42, 44, 75), (75, 44, 41, 69), (22, 49, 51, 26), (26, 51, 48, 20), (57, 28, 30, 61), (61, 30, 27, 55), (27, 20, 48, 55)])
_uv = me_cube_020.uv_layers.new(name='UVMap')
_uv.uv.foreach_set('vector', [0.221, 0.5948, 0.221, 0.66, 0.1553, 0.66, 0.1553, 0.5948, 0.2932, 0.5948, 0.2932, 0.66, 0.2275, 0.66, 0.2275, 0.5948, 0.3003, 0.6982, 0.3003, 0.7634, 0.2347, 0.7634, 0.2347, 0.6982, 0.1487, 0.5948, 0.1487, 0.66, 0.08308, 0.66, 0.08308, 0.5948, 0.08308, 0.7417, 0.08308, 0.6764, 0.1487, 0.6764, 0.1487, 0.7417, 0.04777, 0.1359, 0.04986, 0.04901, 0.301, 0.0706, 0.2997, 0.1265, 0.2175, 0.6698, 0.1588, 0.6698, 0.1553, 0.66, 0.221, 0.66, 0.2897, 0.6698, 0.231, 0.6698, 0.2275, 0.66, 0.2932, 0.66, 0.2968, 0.7732, 0.2382, 0.7732, 0.2347, 0.7634, 0.3003, 0.7634, 0.1452, 0.6698, 0.08658, 0.6698, 0.08308, 0.66, 0.1487, 0.66, 0.1628, 0.7273, 0.2065, 0.7273, 0.214, 0.7347, 0.1553, 0.7347, 0.2065, 0.7273, 0.2065, 0.6838, 0.214, 0.6764, 0.214, 0.7347, 0.2065, 0.6838, 0.1628, 0.6838, 0.1553, 0.6764, 0.214, 0.6764, 0.1628, 0.6838, 0.1628, 0.7273, 0.1553, 0.7347, 0.1553, 0.6764, 0.8314, 0.2702, 0.8883, 0.2702, 0.8883, 0.3245, 0.8314, 0.3245, 0.04535, 0.2359, 0.04745, 0.149, 0.2986, 0.1706, 0.2973, 0.2264, 0.04053, 0.4359, 0.04263, 0.349, 0.2938, 0.3706, 0.2924, 0.4264, 0.04294, 0.3359, 0.04504, 0.249, 0.2962, 0.2706, 0.2949, 0.3264, 0.8883, 0.3575, 0.8883, 0.4142, 0.8314, 0.4142, 0.8314, 0.3575, 0.7154, 0.3436, 0.7821, 0.3436, 0.7772, 0.3485, 0.7203, 0.3485, 0.6428, 0.3603, 0.6997, 0.3603, 0.6997, 0.4146, 0.6428, 0.4146, 0.8883, 0.2211, 0.8314, 0.2211, 0.8314, 0.1669, 0.8883, 0.1669, 0.7821, 0.41, 0.7154, 0.41, 0.7203, 0.4051, 0.7772, 0.4051, 0.7154, 0.41, 0.7154, 0.3436, 0.7203, 0.3485, 0.7203, 0.4051, 0.7821, 0.3436, 0.7821, 0.41, 0.7772, 0.4051, 0.7772, 0.3485, 0.904, 0.2702, 0.904, 0.2534, 0.922, 0.2554, 0.9241, 0.2706, 0.663, 0.4477, 0.663, 0.4677, 0.645, 0.4656, 0.6428, 0.4477, 0.9241, 0.3743, 0.904, 0.3747, 0.9061, 0.3595, 0.9241, 0.3575, 0.9241, 0.1661, 0.904, 0.1665, 0.9061, 0.1513, 0.9241, 0.1494, 0.9221, 0.09917, 0.9221, 0.1159, 0.9041, 0.114, 0.902, 0.09878, 0.6988, 0.5034, 0.6786, 0.5034, 0.6807, 0.4854, 0.6988, 0.4833, 0.9599, 0.1661, 0.9398, 0.1665, 0.9419, 0.1513, 0.9599, 0.1494, 0.9378, 0.04413, 0.9378, 0.02738, 0.9558, 0.02932, 0.9579, 0.04452, 0.663, 0.5034, 0.6428, 0.5034, 0.645, 0.4854, 0.663, 0.4833, 0.9599, 0.2702, 0.9398, 0.2706, 0.9419, 0.2554, 0.9599, 0.2534, 0.8863, 0.09917, 0.8863, 0.1159, 0.8683, 0.114, 0.8662, 0.09878, 0.6988, 0.4677, 0.6786, 0.4677, 0.6807, 0.4498, 0.6988, 0.4477, 0.904, 0.3245, 0.9241, 0.3248, 0.9204, 0.339, 0.904, 0.342, 0.9241, 0.4285, 0.9241, 0.4461, 0.9077, 0.4431, 0.904, 0.4289, 0.9241, 0.4817, 0.904, 0.4817, 0.9077, 0.4653, 0.9241, 0.4616, 0.9241, 0.2204, 0.9241, 0.2379, 0.9077, 0.2349, 0.904, 0.2208, 0.6807, 0.2528, 0.6807, 0.2729, 0.6642, 0.2692, 0.6605, 0.2528, 0.9221, 0.04491, 0.902, 0.04452, 0.9057, 0.03035, 0.9221, 0.02738, 0.9599, 0.2204, 0.9599, 0.2379, 0.9435, 0.2349, 0.9398, 0.2208, 0.6807, 0.2372, 0.6605, 0.2372, 0.6642, 0.2209, 0.6807, 0.2172, 0.9378, 0.09839, 0.9579, 0.09878, 0.9542, 0.1129, 0.9378, 0.1159, 0.9599, 0.3245, 0.9599, 0.342, 0.9435, 0.339, 0.9398, 0.3248, 0.6807, 0.3085, 0.6605, 0.3085, 0.6642, 0.2921, 0.6807, 0.2884, 0.8863, 0.04491, 0.8662, 0.04452, 0.8699, 0.03035, 0.8863, 0.02738, 0.7936, 0.09917, 0.8505, 0.09917, 0.8505, 0.1159, 0.7936, 0.1159, 0.7154, 0.4822, 0.7154, 0.4256, 0.7355, 0.4256, 0.7355, 0.4822, 0.8883, 0.2702, 0.8314, 0.2702, 0.8314, 0.2534, 0.8883, 0.2534, 0.6605, 0.2016, 0.6605, 0.145, 0.6807, 0.145, 0.6807, 0.2016, 0.6997, 0.3603, 0.6428, 0.3603, 0.6428, 0.3436, 0.6997, 0.3436, 0.7713, 0.4256, 0.7713, 0.4822, 0.7511, 0.4822, 0.7511, 0.4256, 0.8314, 0.2211, 0.8883, 0.2211, 0.8883, 0.2379, 0.8314, 0.2379, 0.9398, 0.4142, 0.9398, 0.3575, 0.9599, 0.3575, 0.9599, 0.4142, 0.9599, 0.4297, 0.9599, 0.4864, 0.9398, 0.4864, 0.9398, 0.4297, 0.7936, 0.02738, 0.8505, 0.02738, 0.8505, 0.04491, 0.7936, 0.04491, 0.8071, 0.4256, 0.8071, 0.4822, 0.7869, 0.4822, 0.7869, 0.4256, 0.8883, 0.342, 0.8314, 0.342, 0.8314, 0.3245, 0.8883, 0.3245, 0.8516, 0.4297, 0.8516, 0.4864, 0.8314, 0.4864, 0.8314, 0.4297, 0.6997, 0.4321, 0.6428, 0.4321, 0.6428, 0.4146, 0.6997, 0.4146, 0.8874, 0.4297, 0.8874, 0.4864, 0.8672, 0.4864, 0.8672, 0.4297, 0.8314, 0.1494, 0.8883, 0.1494, 0.8883, 0.1669, 0.8314, 0.1669, 0.9599, 0.1661, 0.9599, 0.2204, 0.9398, 0.2208, 0.9398, 0.1665, 0.9579, 0.04452, 0.9579, 0.09878, 0.9378, 0.09839, 0.9378, 0.04413, 0.8863, 0.04491, 0.8863, 0.09917, 0.8662, 0.09878, 0.8662, 0.04452, 0.9398, 0.3248, 0.9398, 0.2706, 0.9599, 0.2702, 0.9599, 0.3245, 0.9241, 0.3743, 0.9241, 0.4285, 0.904, 0.4289, 0.904, 0.3747, 0.9241, 0.2706, 0.9241, 0.3248, 0.904, 0.3245, 0.904, 0.2702, 0.9221, 0.04491, 0.9221, 0.09917, 0.902, 0.09878, 0.902, 0.04452, 0.904, 0.2208, 0.904, 0.1665, 0.9241, 0.1661, 0.9241, 0.2204, 0.8505, 0.09917, 0.7936, 0.09917, 0.7936, 0.04491, 0.8505, 0.04491])
me_cube_020.materials.append(mat_roadsegment)
me_cube_020.use_remesh_preserve_volume = False
me_cube_020.use_remesh_preserve_attributes = False
me_cube_020.use_mirror_vertex_groups = False
me_cube_020.update()
me_cube_015 = bpy.data.meshes.new('Cube.015')
me_cube_015.from_pydata([(2.539, 3.362, 0.4106), (2.874, 3.698, 2.705), (2.539, 5.362, 0.4106), (2.874, 5.027, 2.705), (4.539, 3.362, 0.4106), (4.203, 3.698, 2.705), (4.539, 5.362, 0.4106), (4.203, 5.027, 2.705), (2.539, 3.362, 2.411), (2.539, 5.362, 2.411), (4.539, 5.362, 2.411), (4.539, 3.362, 2.411), (2.645, 3.469, 2.705), (2.645, 5.256, 2.705), (4.432, 5.256, 2.705), (4.432, 3.469, 2.705), (3.112, 3.935, 6.564), (3.112, 4.789, 6.564), (3.966, 4.789, 6.564), (3.966, 3.935, 6.564), (2.81, 3.998, 6.876), (3.174, 3.998, 6.564), (3.174, 3.633, 6.876), (2.916, 3.998, 6.655), (2.944, 3.768, 6.679), (3.174, 3.74, 6.655), (2.916, 3.74, 6.876), (2.81, 4.726, 6.876), (3.174, 5.091, 6.876), (3.174, 4.726, 6.564), (2.916, 4.984, 6.876), (2.944, 4.957, 6.679), (3.174, 4.984, 6.655), (2.916, 4.726, 6.655), (3.903, 5.091, 6.876), (4.268, 4.726, 6.876), (3.903, 4.726, 6.564), (4.161, 4.984, 6.876), (4.133, 4.957, 6.679), (4.161, 4.726, 6.655), (3.903, 4.984, 6.655), (4.268, 3.998, 6.876), (3.903, 3.633, 6.876), (3.903, 3.998, 6.564), (4.161, 3.74, 6.876), (4.133, 3.768, 6.679), (3.903, 3.74, 6.655), (4.161, 3.998, 6.655), (2.81, 3.998, 7.574), (3.174, 3.633, 7.574), (3.174, 3.998, 7.886), (2.916, 3.74, 7.574), (2.964, 3.787, 7.755), (3.174, 3.74, 7.795), (2.916, 3.998, 7.795), (2.81, 4.726, 7.574), (3.174, 4.726, 7.886), (3.174, 5.091, 7.574), (2.916, 4.726, 7.795), (2.964, 4.937, 7.755), (3.174, 4.984, 7.795), (2.916, 4.984, 7.574), (3.903, 5.091, 7.574), (3.903, 4.726, 7.886), (4.268, 4.726, 7.574), (3.903, 4.984, 7.795), (4.114, 4.937, 7.755), (4.161, 4.726, 7.795), (4.161, 4.984, 7.574), (4.268, 3.998, 7.574), (3.903, 3.998, 7.886), (3.903, 3.633, 7.574), (4.161, 3.998, 7.795), (4.114, 3.787, 7.755), (3.903, 3.74, 7.795), (4.161, 3.74, 7.574)], [], [(0, 8, 9, 2), (2, 9, 10, 6), (6, 10, 11, 4), (4, 11, 8, 0), (2, 6, 4, 0), (3, 1, 16, 17), (12, 13, 9, 8), (13, 14, 10, 9), (14, 15, 11, 10), (15, 12, 8, 11), (1, 3, 13, 12), (3, 7, 14, 13), (7, 5, 15, 14), (5, 1, 12, 15), (34, 28, 57, 62), (1, 5, 19, 16), (7, 3, 17, 18), (5, 7, 18, 19), (63, 56, 50, 70), (19, 18, 36, 43), (41, 35, 64, 69), (22, 42, 71, 49), (17, 16, 21, 29), (16, 19, 43, 21), (18, 17, 29, 36), (20, 23, 24, 26), (21, 25, 24, 23), (22, 26, 24, 25), (27, 30, 31, 33), (28, 32, 31, 30), (29, 33, 31, 32), (34, 37, 38, 40), (35, 39, 38, 37), (36, 40, 38, 39), (41, 44, 45, 47), (42, 46, 45, 44), (43, 47, 45, 46), (48, 51, 52, 54), (49, 53, 52, 51), (50, 54, 52, 53), (55, 58, 59, 61), (56, 60, 59, 58), (57, 61, 59, 60), (62, 65, 66, 68), (63, 67, 66, 65), (64, 68, 66, 67), (69, 72, 73, 75), (70, 74, 73, 72), (71, 75, 73, 74), (20, 27, 33, 23), (23, 33, 29, 21), (28, 34, 40, 32), (32, 40, 36, 29), (35, 41, 47, 39), (39, 47, 43, 36), (42, 22, 25, 46), (46, 25, 21, 43), (50, 56, 58, 54), (54, 58, 55, 48), (56, 63, 65, 60), (60, 65, 62, 57), (63, 70, 72, 67), (67, 72, 69, 64), (70, 50, 53, 74), (74, 53, 49, 71), (34, 62, 68, 37), (37, 68, 64, 35), (71, 42, 44, 75), (75, 44, 41, 69), (22, 49, 51, 26), (26, 51, 48, 20), (57, 28, 30, 61), (61, 30, 27, 55), (27, 20, 48, 55)])
_uv = me_cube_015.uv_layers.new(name='UVMap')
_uv.uv.foreach_set('vector', [0.221, 0.5948, 0.221, 0.66, 0.1553, 0.66, 0.1553, 0.5948, 0.2932, 0.5948, 0.2932, 0.66, 0.2275, 0.66, 0.2275, 0.5948, 0.3003, 0.6982, 0.3003, 0.7634, 0.2347, 0.7634, 0.2347, 0.6982, 0.1487, 0.5948, 0.1487, 0.66, 0.08308, 0.66, 0.08308, 0.5948, 0.08308, 0.7417, 0.08308, 0.6764, 0.1487, 0.6764, 0.1487, 0.7417, 0.04777, 0.1359, 0.04986, 0.04901, 0.301, 0.0706, 0.2997, 0.1265, 0.2175, 0.6698, 0.1588, 0.6698, 0.1553, 0.66, 0.221, 0.66, 0.2897, 0.6698, 0.231, 0.6698, 0.2275, 0.66, 0.2932, 0.66, 0.2968, 0.7732, 0.2382, 0.7732, 0.2347, 0.7634, 0.3003, 0.7634, 0.1452, 0.6698, 0.08658, 0.6698, 0.08308, 0.66, 0.1487, 0.66, 0.1628, 0.7273, 0.2065, 0.7273, 0.214, 0.7347, 0.1553, 0.7347, 0.2065, 0.7273, 0.2065, 0.6838, 0.214, 0.6764, 0.214, 0.7347, 0.2065, 0.6838, 0.1628, 0.6838, 0.1553, 0.6764, 0.214, 0.6764, 0.1628, 0.6838, 0.1628, 0.7273, 0.1553, 0.7347, 0.1553, 0.6764, 0.8314, 0.2702, 0.8883, 0.2702, 0.8883, 0.3245, 0.8314, 0.3245, 0.04535, 0.2359, 0.04745, 0.149, 0.2986, 0.1706, 0.2973, 0.2264, 0.04053, 0.4359, 0.04263, 0.349, 0.2938, 0.3706, 0.2924, 0.4264, 0.04294, 0.3359, 0.04504, 0.249, 0.2962, 0.2706, 0.2949, 0.3264, 0.8883, 0.3575, 0.8883, 0.4142, 0.8314, 0.4142, 0.8314, 0.3575, 0.7154, 0.3436, 0.7821, 0.3436, 0.7772, 0.3485, 0.7203, 0.3485, 0.6428, 0.3603, 0.6997, 0.3603, 0.6997, 0.4146, 0.6428, 0.4146, 0.8883, 0.2211, 0.8314, 0.2211, 0.8314, 0.1669, 0.8883, 0.1669, 0.7821, 0.41, 0.7154, 0.41, 0.7203, 0.4051, 0.7772, 0.4051, 0.7154, 0.41, 0.7154, 0.3436, 0.7203, 0.3485, 0.7203, 0.4051, 0.7821, 0.3436, 0.7821, 0.41, 0.7772, 0.4051, 0.7772, 0.3485, 0.904, 0.2702, 0.904, 0.2534, 0.922, 0.2554, 0.9241, 0.2706, 0.663, 0.4477, 0.663, 0.4677, 0.645, 0.4656, 0.6428, 0.4477, 0.9241, 0.3743, 0.904, 0.3747, 0.9061, 0.3595, 0.9241, 0.3575, 0.9241, 0.1661, 0.904, 0.1665, 0.9061, 0.1513, 0.9241, 0.1494, 0.9221, 0.09917, 0.9221, 0.1159, 0.9041, 0.114, 0.902, 0.09878, 0.6988, 0.5034, 0.6786, 0.5034, 0.6807, 0.4854, 0.6988, 0.4833, 0.9599, 0.1661, 0.9398, 0.1665, 0.9419, 0.1513, 0.9599, 0.1494, 0.9378, 0.04413, 0.9378, 0.02738, 0.9558, 0.02932, 0.9579, 0.04452, 0.663, 0.5034, 0.6428, 0.5034, 0.645, 0.4854, 0.663, 0.4833, 0.9599, 0.2702, 0.9398, 0.2706, 0.9419, 0.2554, 0.9599, 0.2534, 0.8863, 0.09917, 0.8863, 0.1159, 0.8683, 0.114, 0.8662, 0.09878, 0.6988, 0.4677, 0.6786, 0.4677, 0.6807, 0.4498, 0.6988, 0.4477, 0.904, 0.3245, 0.9241, 0.3248, 0.9204, 0.339, 0.904, 0.342, 0.9241, 0.4285, 0.9241, 0.4461, 0.9077, 0.4431, 0.904, 0.4289, 0.9241, 0.4817, 0.904, 0.4817, 0.9077, 0.4653, 0.9241, 0.4616, 0.9241, 0.2204, 0.9241, 0.2379, 0.9077, 0.2349, 0.904, 0.2208, 0.6807, 0.2528, 0.6807, 0.2729, 0.6642, 0.2692, 0.6605, 0.2528, 0.9221, 0.04491, 0.902, 0.04452, 0.9057, 0.03035, 0.9221, 0.02738, 0.9599, 0.2204, 0.9599, 0.2379, 0.9435, 0.2349, 0.9398, 0.2208, 0.6807, 0.2372, 0.6605, 0.2372, 0.6642, 0.2209, 0.6807, 0.2172, 0.9378, 0.09839, 0.9579, 0.09878, 0.9542, 0.1129, 0.9378, 0.1159, 0.9599, 0.3245, 0.9599, 0.342, 0.9435, 0.339, 0.9398, 0.3248, 0.6807, 0.3085, 0.6605, 0.3085, 0.6642, 0.2921, 0.6807, 0.2884, 0.8863, 0.04491, 0.8662, 0.04452, 0.8699, 0.03035, 0.8863, 0.02738, 0.7936, 0.09917, 0.8505, 0.09917, 0.8505, 0.1159, 0.7936, 0.1159, 0.7154, 0.4822, 0.7154, 0.4256, 0.7355, 0.4256, 0.7355, 0.4822, 0.8883, 0.2702, 0.8314, 0.2702, 0.8314, 0.2534, 0.8883, 0.2534, 0.6605, 0.2016, 0.6605, 0.145, 0.6807, 0.145, 0.6807, 0.2016, 0.6997, 0.3603, 0.6428, 0.3603, 0.6428, 0.3436, 0.6997, 0.3436, 0.7713, 0.4256, 0.7713, 0.4822, 0.7511, 0.4822, 0.7511, 0.4256, 0.8314, 0.2211, 0.8883, 0.2211, 0.8883, 0.2379, 0.8314, 0.2379, 0.9398, 0.4142, 0.9398, 0.3575, 0.9599, 0.3575, 0.9599, 0.4142, 0.9599, 0.4297, 0.9599, 0.4864, 0.9398, 0.4864, 0.9398, 0.4297, 0.7936, 0.02738, 0.8505, 0.02738, 0.8505, 0.04491, 0.7936, 0.04491, 0.8071, 0.4256, 0.8071, 0.4822, 0.7869, 0.4822, 0.7869, 0.4256, 0.8883, 0.342, 0.8314, 0.342, 0.8314, 0.3245, 0.8883, 0.3245, 0.8516, 0.4297, 0.8516, 0.4864, 0.8314, 0.4864, 0.8314, 0.4297, 0.6997, 0.4321, 0.6428, 0.4321, 0.6428, 0.4146, 0.6997, 0.4146, 0.8874, 0.4297, 0.8874, 0.4864, 0.8672, 0.4864, 0.8672, 0.4297, 0.8314, 0.1494, 0.8883, 0.1494, 0.8883, 0.1669, 0.8314, 0.1669, 0.9599, 0.1661, 0.9599, 0.2204, 0.9398, 0.2208, 0.9398, 0.1665, 0.9579, 0.04452, 0.9579, 0.09878, 0.9378, 0.09839, 0.9378, 0.04413, 0.8863, 0.04491, 0.8863, 0.09917, 0.8662, 0.09878, 0.8662, 0.04452, 0.9398, 0.3248, 0.9398, 0.2706, 0.9599, 0.2702, 0.9599, 0.3245, 0.9241, 0.3743, 0.9241, 0.4285, 0.904, 0.4289, 0.904, 0.3747, 0.9241, 0.2706, 0.9241, 0.3248, 0.904, 0.3245, 0.904, 0.2702, 0.9221, 0.04491, 0.9221, 0.09917, 0.902, 0.09878, 0.902, 0.04452, 0.904, 0.2208, 0.904, 0.1665, 0.9241, 0.1661, 0.9241, 0.2204, 0.8505, 0.09917, 0.7936, 0.09917, 0.7936, 0.04491, 0.8505, 0.04491])
me_cube_015.materials.append(mat_roadsegment)
me_cube_015.use_remesh_preserve_volume = False
me_cube_015.use_remesh_preserve_attributes = False
me_cube_015.use_mirror_vertex_groups = False
me_cube_015.update()
me_cube_007 = bpy.data.meshes.new('Cube.007')
me_cube_007.from_pydata([(-0.9722, -5.372, -1.762), (-0.9722, -5.372, 0.2385), (-0.9722, -3.372, -1.762), (-0.9722, -3.372, 0.2385), (1.028, -5.372, -1.762), (1.028, -5.372, 0.2385), (1.028, -3.372, -1.762), (1.028, -3.372, 0.2385)], [], [(0, 1, 3, 2), (2, 3, 7, 6), (6, 7, 5, 4), (4, 5, 1, 0), (2, 6, 4, 0), (7, 3, 1, 5)])
_uv = me_cube_007.uv_layers.new(name='UVMap')
_uv.uv.foreach_set('vector', [0.7935, 0.7229, 0.7562, 0.7229, 0.7562, 0.6856, 0.7935, 0.6856, 0.7524, 0.7639, 0.7151, 0.7639, 0.7151, 0.7266, 0.7524, 0.7266, 0.7524, 0.7229, 0.7151, 0.7229, 0.7151, 0.6856, 0.7524, 0.6856, 0.7562, 0.7639, 0.7562, 0.7266, 0.7935, 0.7266, 0.7935, 0.7639, 0.9723, 0.7197, 0.8709, 0.7197, 0.8709, 0.6183, 0.9723, 0.6183, 0.7492, 0.8414, 0.7492, 0.9427, 0.6478, 0.9427, 0.6478, 0.8414])
me_cube_007.materials.append(mat_roadsegment)
me_cube_007.use_remesh_preserve_volume = False
me_cube_007.use_remesh_preserve_attributes = False
me_cube_007.use_mirror_vertex_groups = False
me_cube_007.update()
me_cylinder_005 = bpy.data.meshes.new('Cylinder.005')
me_cylinder_005.from_pydata([(-0.104, 1.32, -0.1408), (0.104, 1.32, -0.1408), (-0.05627, 1.338, -0.1408), (-1.339e-10, 1.345, -0.1408), (0.05627, 1.338, -0.1408), (7.317e-09, 1.241, 0.009213), (0.104, 1.32, -0.1109), (-0.104, 1.32, -0.1109), (0.03979, 1.269, 7.358e-05), (0.07353, 1.293, -0.02595), (-0.03979, 1.269, 7.361e-05), (1.104e-08, 1.297, -0.01096), (0.02952, 1.316, -0.03206), (1.477e-08, 1.325, -0.04153), (0.05627, 1.341, -0.1109), (2.222e-08, 1.349, -0.1109), (0.09607, 1.311, -0.06491), (0.04572, 1.332, -0.06376), (1.477e-08, 1.338, -0.06615), (-0.09607, 1.311, -0.06491), (-0.07353, 1.293, -0.02595), (-0.05627, 1.341, -0.1109), (-0.04572, 1.332, -0.06376), (-0.02952, 1.316, -0.03206), (1.091, 0.75, -0.1408), (1.195, 0.5699, -0.1408), (1.131, 0.7179, -0.1408), (1.165, 0.6724, -0.1408), (1.187, 0.6204, -0.1408), (1.075, 0.6207, 0.009213), (1.195, 0.5699, -0.1109), (1.091, 0.75, -0.1109), (1.119, 0.5998, 7.358e-05), (1.157, 0.5829, -0.02595), (1.079, 0.6688, 7.361e-05), (1.123, 0.6487, -0.01096), (1.154, 0.6324, -0.03206), (1.148, 0.6627, -0.04153), (1.19, 0.6219, -0.1109), (1.168, 0.6743, -0.1109), (1.184, 0.5724, -0.06491), (1.176, 0.6263, -0.06376), (1.159, 0.6691, -0.06615), (1.087, 0.7388, -0.06491), (1.083, 0.7102, -0.02595), (1.133, 0.7193, -0.1109), (1.131, 0.7055, -0.06376), (1.125, 0.6835, -0.03206), (1.195, -0.5699, -0.1408), (1.091, -0.75, -0.1408), (1.187, -0.6204, -0.1408), (1.165, -0.6724, -0.1408), (1.131, -0.7179, -0.1408), (1.075, -0.6207, 0.009213), (1.091, -0.75, -0.1109), (1.195, -0.5699, -0.1109), (1.079, -0.6688, 7.358e-05), (1.083, -0.7102, -0.02595), (1.119, -0.5998, 7.361e-05), (1.123, -0.6487, -0.01096), (1.125, -0.6835, -0.03206), (1.148, -0.6627, -0.04153), (1.133, -0.7193, -0.1109), (1.168, -0.6743, -0.1109), (1.087, -0.7388, -0.06491), (1.131, -0.7055, -0.06376), (1.159, -0.6691, -0.06615), (1.184, -0.5724, -0.06491), (1.157, -0.5829, -0.02595), (1.19, -0.6219, -0.1109), (1.176, -0.6263, -0.06376), (1.154, -0.6324, -0.03206), (0.104, -1.32, -0.1408), (-0.104, -1.32, -0.1408), (0.05627, -1.338, -0.1408), (-1.179e-07, -1.345, -0.1408), (-0.05627, -1.338, -0.1408), (-8.582e-08, -1.241, 0.009213), (-0.104, -1.32, -0.1109), (0.104, -1.32, -0.1109), (-0.03979, -1.269, 7.358e-05), (-0.07353, -1.293, -0.02595), (0.03979, -1.269, 7.361e-05), (-9.627e-08, -1.297, -0.01096), (-0.02952, -1.316, -0.03206), (-1.037e-07, -1.325, -0.04153), (-0.05627, -1.341, -0.1109), (-1.224e-07, -1.349, -0.1109), (-0.09607, -1.311, -0.06491), (-0.04573, -1.332, -0.06376), (-1.075e-07, -1.338, -0.06615), (0.09607, -1.311, -0.06491), (0.07353, -1.293, -0.02595), (0.05627, -1.341, -0.1109), (0.04572, -1.332, -0.06376), (0.02952, -1.316, -0.03206), (-1.091, -0.75, -0.1408), (-1.195, -0.5699, -0.1408), (-1.131, -0.7179, -0.1408), (-1.165, -0.6724, -0.1408), (-1.187, -0.6204, -0.1408), (-1.075, -0.6207, 0.009213), (-1.195, -0.5699, -0.1109), (-1.091, -0.75, -0.1109), (-1.119, -0.5998, 7.358e-05), (-1.157, -0.5829, -0.02595), (-1.079, -0.6688, 7.361e-05), (-1.123, -0.6487, -0.01096), (-1.154, -0.6324, -0.03206), (-1.148, -0.6627, -0.04153), (-1.19, -0.6219, -0.1109), (-1.168, -0.6743, -0.1109), (-1.184, -0.5724, -0.06491), (-1.176, -0.6263, -0.06376), (-1.159, -0.6691, -0.06615), (-1.087, -0.7388, -0.06491), (-1.083, -0.7102, -0.02595), (-1.133, -0.7193, -0.1109), (-1.131, -0.7055, -0.06376), (-1.125, -0.6835, -0.03206), (-1.195, 0.5699, -0.1408), (-1.091, 0.75, -0.1408), (-1.187, 0.6204, -0.1408), (-1.165, 0.6724, -0.1408), (-1.131, 0.7179, -0.1408), (-1.075, 0.6207, 0.009213), (-1.091, 0.75, -0.1109), (-1.195, 0.5699, -0.1109), (-1.079, 0.6688, 7.358e-05), (-1.083, 0.7102, -0.02595), (-1.119, 0.5998, 7.361e-05), (-1.123, 0.6487, -0.01096), (-1.125, 0.6835, -0.03206), (-1.148, 0.6627, -0.04153), (-1.133, 0.7193, -0.1109), (-1.168, 0.6743, -0.1109), (-1.087, 0.7388, -0.06491), (-1.131, 0.7055, -0.06376), (-1.159, 0.6691, -0.06615), (-1.184, 0.5724, -0.06491), (-1.157, 0.5829, -0.02595), (-1.19, 0.6219, -0.1109), (-1.176, 0.6263, -0.06376), (-1.154, 0.6324, -0.03206)], [], [(121, 126, 7, 0), (49, 54, 79, 72), (73, 78, 103, 96), (97, 102, 127, 120), (25, 30, 55, 48), (29, 5, 125, 101, 77, 53), (1, 6, 31, 24), (5, 8, 11, 10), (8, 9, 12, 11), (10, 11, 23, 20), (11, 12, 13, 23), (6, 14, 17, 16), (14, 15, 18, 17), (16, 17, 12, 9), (17, 18, 13, 12), (7, 19, 22, 21), (19, 20, 23, 22), (21, 22, 18, 15), (22, 23, 13, 18), (29, 32, 35, 34), (32, 33, 36, 35), (34, 35, 47, 44), (35, 36, 37, 47), (30, 38, 41, 40), (38, 39, 42, 41), (40, 41, 36, 33), (41, 42, 37, 36), (31, 43, 46, 45), (43, 44, 47, 46), (45, 46, 42, 39), (46, 47, 37, 42), (53, 56, 59, 58), (56, 57, 60, 59), (58, 59, 71, 68), (59, 60, 61, 71), (54, 62, 65, 64), (62, 63, 66, 65), (64, 65, 60, 57), (65, 66, 61, 60), (55, 67, 70, 69), (67, 68, 71, 70), (69, 70, 66, 63), (70, 71, 61, 66), (77, 80, 83, 82), (80, 81, 84, 83), (82, 83, 95, 92), (83, 84, 85, 95), (78, 86, 89, 88), (86, 87, 90, 89), (88, 89, 84, 81), (89, 90, 85, 84), (79, 91, 94, 93), (91, 92, 95, 94), (93, 94, 90, 87), (94, 95, 85, 90), (101, 104, 107, 106), (104, 105, 108, 107), (106, 107, 119, 116), (107, 108, 109, 119), (102, 110, 113, 112), (110, 111, 114, 113), (112, 113, 108, 105), (113, 114, 109, 108), (103, 115, 118, 117), (115, 116, 119, 118), (117, 118, 114, 111), (118, 119, 109, 114), (125, 128, 131, 130), (128, 129, 132, 131), (130, 131, 143, 140), (131, 132, 133, 143), (126, 134, 137, 136), (134, 135, 138, 137), (136, 137, 132, 129), (137, 138, 133, 132), (127, 139, 142, 141), (139, 140, 143, 142), (141, 142, 138, 135), (142, 143, 133, 138), (31, 6, 16, 43), (43, 16, 9, 44), (44, 9, 8, 34), (34, 8, 5, 29), (0, 7, 21, 2), (2, 21, 15, 3), (3, 15, 14, 4), (4, 14, 6, 1), (30, 25, 28, 38), (38, 28, 27, 39), (39, 27, 26, 45), (45, 26, 24, 31), (55, 30, 40, 67), (67, 40, 33, 68), (68, 33, 32, 58), (58, 32, 29, 53), (54, 49, 52, 62), (62, 52, 51, 63), (63, 51, 50, 69), (69, 50, 48, 55), (79, 54, 64, 91), (91, 64, 57, 92), (92, 57, 56, 82), (82, 56, 53, 77), (78, 73, 76, 86), (86, 76, 75, 87), (87, 75, 74, 93), (93, 74, 72, 79), (103, 78, 88, 115), (115, 88, 81, 116), (116, 81, 80, 106), (106, 80, 77, 101), (102, 97, 100, 110), (110, 100, 99, 111), (111, 99, 98, 117), (117, 98, 96, 103), (127, 102, 112, 139), (139, 112, 105, 140), (140, 105, 104, 130), (130, 104, 101, 125), (126, 121, 124, 134), (134, 124, 123, 135), (135, 123, 122, 141), (141, 122, 120, 127), (7, 126, 136, 19), (19, 136, 129, 20), (20, 129, 128, 10), (10, 128, 125, 5), (0, 2, 3, 4, 1, 24, 26, 27, 28, 25, 48, 50, 51, 52, 49, 72, 74, 75, 76, 73, 96, 98, 99, 100, 97, 120, 122, 123, 124, 121)])
_uv = me_cylinder_005.uv_layers.new(name='UVMap')
_uv.uv.foreach_set('vector', [0.1206, 0.5458, 0.12, 0.5458, 0.12, 0.5246, 0.1206, 0.5246, 0.1069, 0.5599, 0.1076, 0.5598, 0.1096, 0.5704, 0.109, 0.5705, 0.09445, 0.5352, 0.09506, 0.5352, 0.09506, 0.5565, 0.09445, 0.5565, 0.1185, 0.5598, 0.1179, 0.5598, 0.1198, 0.5492, 0.1204, 0.5492, 0.1063, 0.5353, 0.1069, 0.5352, 0.1073, 0.5565, 0.1067, 0.5565, 0.09612, 0.4777, 0.1181, 0.4661, 0.1401, 0.4777, 0.1401, 0.5008, 0.1181, 0.5124, 0.09612, 0.5008, 0.1081, 0.5212, 0.1087, 0.5212, 0.107, 0.5319, 0.1064, 0.5319, 0.1181, 0.4661, 0.1173, 0.4656, 0.1181, 0.4651, 0.1189, 0.4656, 0.1173, 0.4656, 0.1166, 0.4651, 0.1175, 0.4647, 0.1181, 0.4651, 0.1189, 0.4656, 0.1181, 0.4651, 0.1187, 0.4647, 0.1196, 0.4651, 0.1178, 0.5231, 0.1182, 0.5225, 0.1185, 0.5229, 0.1183, 0.5234, 0.1198, 0.5212, 0.1199, 0.5218, 0.1189, 0.5221, 0.1188, 0.5214, 0.1199, 0.5218, 0.1199, 0.5226, 0.119, 0.5227, 0.1189, 0.5221, 0.1188, 0.5214, 0.1189, 0.5221, 0.1182, 0.5225, 0.118, 0.522, 0.1189, 0.5221, 0.119, 0.5227, 0.1185, 0.5229, 0.1182, 0.5225, 0.12, 0.5246, 0.119, 0.5245, 0.119, 0.5235, 0.12, 0.5236, 0.119, 0.5245, 0.1182, 0.5243, 0.1183, 0.5234, 0.119, 0.5235, 0.12, 0.5236, 0.119, 0.5235, 0.119, 0.5227, 0.1199, 0.5226, 0.119, 0.5235, 0.1183, 0.5234, 0.1185, 0.5229, 0.119, 0.5227, 0.09612, 0.4777, 0.09523, 0.4781, 0.09513, 0.4771, 0.09604, 0.4768, 0.09523, 0.4781, 0.09445, 0.4784, 0.0945, 0.4774, 0.09513, 0.4771, 0.09604, 0.4768, 0.09513, 0.4771, 0.0951, 0.4765, 0.09596, 0.476, 0.109, 0.5337, 0.1085, 0.5341, 0.1083, 0.5335, 0.1086, 0.5331, 0.1069, 0.5352, 0.1069, 0.5343, 0.1079, 0.5342, 0.1078, 0.5352, 0.1069, 0.5343, 0.1069, 0.5333, 0.1078, 0.5334, 0.1079, 0.5342, 0.1078, 0.5352, 0.1079, 0.5342, 0.1085, 0.5341, 0.1087, 0.535, 0.1079, 0.5342, 0.1078, 0.5334, 0.1083, 0.5335, 0.1085, 0.5341, 0.107, 0.5319, 0.108, 0.5321, 0.1079, 0.5327, 0.1069, 0.5325, 0.108, 0.5321, 0.1088, 0.5326, 0.1086, 0.5331, 0.1079, 0.5327, 0.1069, 0.5325, 0.1079, 0.5327, 0.1078, 0.5334, 0.1069, 0.5333, 0.1079, 0.5327, 0.1086, 0.5331, 0.1083, 0.5335, 0.1078, 0.5334, 0.09612, 0.5008, 0.09604, 0.5017, 0.09513, 0.5013, 0.09523, 0.5004, 0.09604, 0.5017, 0.09596, 0.5025, 0.0951, 0.502, 0.09513, 0.5013, 0.09523, 0.5004, 0.09513, 0.5013, 0.0945, 0.501, 0.09445, 0.5001, 0.1095, 0.5579, 0.1091, 0.5586, 0.1088, 0.5582, 0.109, 0.5576, 0.1076, 0.5598, 0.1075, 0.5593, 0.1084, 0.559, 0.1085, 0.5596, 0.1075, 0.5593, 0.1074, 0.5584, 0.1083, 0.5583, 0.1084, 0.559, 0.1085, 0.5596, 0.1084, 0.559, 0.1091, 0.5586, 0.1093, 0.5591, 0.1084, 0.559, 0.1083, 0.5583, 0.1088, 0.5582, 0.1091, 0.5586, 0.1073, 0.5565, 0.1083, 0.5565, 0.1083, 0.5575, 0.1073, 0.5575, 0.1083, 0.5565, 0.1091, 0.5567, 0.109, 0.5576, 0.1083, 0.5575, 0.1073, 0.5575, 0.1083, 0.5575, 0.1083, 0.5583, 0.1074, 0.5584, 0.1083, 0.5575, 0.109, 0.5576, 0.1088, 0.5582, 0.1083, 0.5583, 0.1181, 0.5124, 0.1189, 0.5129, 0.1181, 0.5134, 0.1173, 0.5129, 0.1189, 0.5129, 0.1196, 0.5133, 0.1187, 0.5138, 0.1181, 0.5134, 0.1173, 0.5129, 0.1181, 0.5134, 0.1175, 0.5138, 0.1166, 0.5133, 0.09723, 0.5337, 0.09674, 0.534, 0.09656, 0.5335, 0.0968, 0.5331, 0.09506, 0.5352, 0.09507, 0.5342, 0.09606, 0.5342, 0.09602, 0.5352, 0.09507, 0.5342, 0.09511, 0.5333, 0.09604, 0.5334, 0.09606, 0.5342, 0.09602, 0.5352, 0.09606, 0.5342, 0.09674, 0.534, 0.09686, 0.535, 0.09606, 0.5342, 0.09604, 0.5334, 0.09656, 0.5335, 0.09674, 0.534, 0.09526, 0.5319, 0.0962, 0.5321, 0.09614, 0.5327, 0.09518, 0.5324, 0.0962, 0.5321, 0.097, 0.5326, 0.0968, 0.5331, 0.09614, 0.5327, 0.09518, 0.5324, 0.09614, 0.5327, 0.09604, 0.5334, 0.09511, 0.5333, 0.09614, 0.5327, 0.0968, 0.5331, 0.09656, 0.5335, 0.09604, 0.5334, 0.1401, 0.5008, 0.141, 0.5004, 0.1411, 0.5013, 0.1402, 0.5017, 0.141, 0.5004, 0.1418, 0.5001, 0.1418, 0.501, 0.1411, 0.5013, 0.1402, 0.5017, 0.1411, 0.5013, 0.1412, 0.502, 0.1403, 0.5025, 0.09723, 0.5579, 0.0968, 0.5586, 0.09656, 0.5582, 0.09674, 0.5576, 0.09526, 0.5598, 0.09518, 0.5593, 0.09614, 0.559, 0.0962, 0.5596, 0.09518, 0.5593, 0.09511, 0.5584, 0.09604, 0.5583, 0.09614, 0.559, 0.0962, 0.5596, 0.09614, 0.559, 0.0968, 0.5586, 0.097, 0.5591, 0.09614, 0.559, 0.09604, 0.5583, 0.09656, 0.5582, 0.0968, 0.5586, 0.09506, 0.5565, 0.09602, 0.5565, 0.09606, 0.5575, 0.09507, 0.5574, 0.09602, 0.5565, 0.09686, 0.5567, 0.09674, 0.5576, 0.09606, 0.5575, 0.09507, 0.5574, 0.09606, 0.5575, 0.09604, 0.5583, 0.09511, 0.5584, 0.09606, 0.5575, 0.09674, 0.5576, 0.09656, 0.5582, 0.09604, 0.5583, 0.1401, 0.4777, 0.1402, 0.4768, 0.1411, 0.4771, 0.141, 0.4781, 0.1402, 0.4768, 0.1403, 0.476, 0.1412, 0.4765, 0.1411, 0.4771, 0.141, 0.4781, 0.1411, 0.4771, 0.1418, 0.4774, 0.1418, 0.4784, 0.1178, 0.5473, 0.1183, 0.547, 0.1185, 0.5476, 0.1182, 0.548, 0.12, 0.5458, 0.12, 0.5468, 0.119, 0.5469, 0.119, 0.5459, 0.12, 0.5468, 0.1199, 0.5478, 0.119, 0.5477, 0.119, 0.5469, 0.119, 0.5459, 0.119, 0.5469, 0.1183, 0.547, 0.1182, 0.5461, 0.119, 0.5469, 0.119, 0.5477, 0.1185, 0.5476, 0.1183, 0.547, 0.1198, 0.5492, 0.1188, 0.549, 0.1189, 0.5484, 0.1199, 0.5486, 0.1188, 0.549, 0.118, 0.5485, 0.1182, 0.548, 0.1189, 0.5484, 0.1199, 0.5486, 0.1189, 0.5484, 0.119, 0.5477, 0.1199, 0.5478, 0.1189, 0.5484, 0.1182, 0.548, 0.1185, 0.5476, 0.119, 0.5477, 0.107, 0.5319, 0.1087, 0.5212, 0.1096, 0.5214, 0.108, 0.5321, 0.09587, 0.4755, 0.1162, 0.4648, 0.1166, 0.4651, 0.09596, 0.476, 0.09596, 0.476, 0.1166, 0.4651, 0.1173, 0.4656, 0.09604, 0.4768, 0.09604, 0.4768, 0.1173, 0.4656, 0.1181, 0.4661, 0.09612, 0.4777, 0.1206, 0.5246, 0.12, 0.5246, 0.12, 0.5236, 0.1206, 0.5236, 0.1206, 0.5236, 0.12, 0.5236, 0.1199, 0.5226, 0.1205, 0.5227, 0.1205, 0.5227, 0.1199, 0.5226, 0.1199, 0.5218, 0.1205, 0.5218, 0.1205, 0.5218, 0.1199, 0.5218, 0.1198, 0.5212, 0.1204, 0.5212, 0.1069, 0.5352, 0.1063, 0.5353, 0.1063, 0.5343, 0.1069, 0.5343, 0.1069, 0.5343, 0.1063, 0.5343, 0.1063, 0.5333, 0.1069, 0.5333, 0.1069, 0.5333, 0.1063, 0.5333, 0.1063, 0.5325, 0.1069, 0.5325, 0.1069, 0.5325, 0.1063, 0.5325, 0.1064, 0.5319, 0.107, 0.5319, 0.1073, 0.5565, 0.1069, 0.5352, 0.1078, 0.5352, 0.1083, 0.5565, 0.1083, 0.5565, 0.1078, 0.5352, 0.1087, 0.535, 0.1091, 0.5567, 0.09445, 0.5001, 0.09445, 0.4784, 0.09523, 0.4781, 0.09523, 0.5004, 0.09523, 0.5004, 0.09523, 0.4781, 0.09612, 0.4777, 0.09612, 0.5008, 0.1076, 0.5598, 0.1069, 0.5599, 0.1069, 0.5593, 0.1075, 0.5593, 0.1075, 0.5593, 0.1069, 0.5593, 0.1068, 0.5584, 0.1074, 0.5584, 0.1074, 0.5584, 0.1068, 0.5584, 0.1067, 0.5574, 0.1073, 0.5575, 0.1073, 0.5575, 0.1067, 0.5574, 0.1067, 0.5565, 0.1073, 0.5565, 0.09526, 0.5319, 0.09713, 0.5212, 0.09808, 0.5214, 0.0962, 0.5321, 0.1162, 0.5137, 0.09587, 0.503, 0.09596, 0.5025, 0.1166, 0.5133, 0.1166, 0.5133, 0.09596, 0.5025, 0.09604, 0.5017, 0.1173, 0.5129, 0.1173, 0.5129, 0.09604, 0.5017, 0.09612, 0.5008, 0.1181, 0.5124, 0.09506, 0.5352, 0.09445, 0.5352, 0.09447, 0.5343, 0.09507, 0.5342, 0.09507, 0.5342, 0.09447, 0.5343, 0.09451, 0.5333, 0.09511, 0.5333, 0.09511, 0.5333, 0.09451, 0.5333, 0.09457, 0.5325, 0.09518, 0.5324, 0.09518, 0.5324, 0.09457, 0.5325, 0.09465, 0.5319, 0.09526, 0.5319, 0.09506, 0.5565, 0.09506, 0.5352, 0.09602, 0.5352, 0.09602, 0.5565, 0.09602, 0.5565, 0.09602, 0.5352, 0.09686, 0.535, 0.09686, 0.5567, 0.1403, 0.5025, 0.1196, 0.5133, 0.1189, 0.5129, 0.1402, 0.5017, 0.1402, 0.5017, 0.1189, 0.5129, 0.1181, 0.5124, 0.1401, 0.5008, 0.09526, 0.5598, 0.09465, 0.5598, 0.09457, 0.5592, 0.09518, 0.5593, 0.09518, 0.5593, 0.09457, 0.5592, 0.09451, 0.5584, 0.09511, 0.5584, 0.09511, 0.5584, 0.09451, 0.5584, 0.09447, 0.5574, 0.09507, 0.5574, 0.09507, 0.5574, 0.09447, 0.5574, 0.09445, 0.5565, 0.09506, 0.5565, 0.09713, 0.5704, 0.09526, 0.5598, 0.0962, 0.5596, 0.09808, 0.5703, 0.1424, 0.4786, 0.1424, 0.4999, 0.1418, 0.5001, 0.1418, 0.4784, 0.1418, 0.4784, 0.1418, 0.5001, 0.141, 0.5004, 0.141, 0.4781, 0.141, 0.4781, 0.141, 0.5004, 0.1401, 0.5008, 0.1401, 0.4777, 0.12, 0.5458, 0.1206, 0.5458, 0.1206, 0.5468, 0.12, 0.5468, 0.12, 0.5468, 0.1206, 0.5468, 0.1205, 0.5478, 0.1199, 0.5478, 0.1199, 0.5478, 0.1205, 0.5478, 0.1205, 0.5486, 0.1199, 0.5486, 0.1199, 0.5486, 0.1205, 0.5486, 0.1204, 0.5492, 0.1198, 0.5492, 0.12, 0.5246, 0.12, 0.5458, 0.119, 0.5459, 0.119, 0.5245, 0.119, 0.5245, 0.119, 0.5459, 0.1182, 0.5461, 0.1182, 0.5243, 0.1196, 0.4651, 0.1403, 0.476, 0.1402, 0.4768, 0.1189, 0.4656, 0.1189, 0.4656, 0.1402, 0.4768, 0.1401, 0.4777, 0.1181, 0.4661, 0.08626, 0.5004, 0.0861, 0.5013, 0.08564, 0.5023, 0.08495, 0.5032, 0.08413, 0.5038, 0.06393, 0.5144, 0.06295, 0.5147, 0.0618, 0.5149, 0.06065, 0.5147, 0.05967, 0.5144, 0.03946, 0.5038, 0.03865, 0.5032, 0.03796, 0.5023, 0.0375, 0.5013, 0.03734, 0.5004, 0.03734, 0.4792, 0.0375, 0.4782, 0.03796, 0.4772, 0.03865, 0.4764, 0.03946, 0.4758, 0.05967, 0.4652, 0.06065, 0.4648, 0.0618, 0.4647, 0.06295, 0.4648, 0.06393, 0.4652, 0.08413, 0.4758, 0.08495, 0.4764, 0.08564, 0.4772, 0.0861, 0.4782, 0.08626, 0.4792])
me_cylinder_005.materials.append(mat_hex_base_grass)
me_cylinder_005.use_remesh_preserve_volume = False
me_cylinder_005.use_remesh_preserve_attributes = False
me_cylinder_005.use_mirror_vertex_groups = False
me_cylinder_005.update()
me_cubeziercurve_023 = bpy.data.meshes.new('CUBezierCurve.023')
me_cubeziercurve_023.from_pydata([], [], [])
_uv = me_cubeziercurve_023.uv_layers.new(name='UVMap')
_uv.uv.foreach_set('vector', [])
me_cubeziercurve_023.materials.append(mat_hex_base_grass)
me_cubeziercurve_023.use_remesh_preserve_volume = False
me_cubeziercurve_023.use_remesh_preserve_attributes = False
me_cubeziercurve_023.use_mirror_vertex_groups = False
me_cubeziercurve_023.auto_texspace = False
me_cubeziercurve_023.update()

# ---- objects
ob_cube_014 = bpy.data.objects.new('Cube.014', me_cube_035)
ob_cube_015 = bpy.data.objects.new('Cube.015', me_cube_034)
ob_cube_013 = bpy.data.objects.new('Cube.013', me_cube_031)
ob_cube_004 = bpy.data.objects.new('Cube.004', me_cube_030)
ob_cube_012 = bpy.data.objects.new('Cube.012', me_cube_029)
ob_cube_006 = bpy.data.objects.new('Cube.006', me_cube_026)
ob_cube_000 = bpy.data.objects.new('Cube.000', me_cube_024)
ob_cube_008 = bpy.data.objects.new('Cube.008', me_cube_023)
ob_cube_009 = bpy.data.objects.new('Cube.009', me_cube_020)
ob_cube_010 = bpy.data.objects.new('Cube.010', me_cube_015)
ob_cube_002 = bpy.data.objects.new('Cube.002', me_cube_007)
ob_top = bpy.data.objects.new('Top', me_cylinder_005)
ob_floweryellow_000 = bpy.data.objects.new('FlowerYellow.000', me_cubeziercurve_023)

# ---- transforms, parenting, visibility, modifiers, constraints
ob_cube_014.location = (-3.725e-09, -3.725e-09, 1.0)
ob_cube_014.rotation_euler = (0.0, -0.0, 4.19)
ob_cube_014.scale = (0.3279, 0.3279, 0.1151)
ob_cube_014.lineart.crease_threshold = 0.0
ob_cube_015.location = (0.0, -7.105e-15, 1.0)
ob_cube_015.rotation_euler = (0.0, -0.0, -3.031)
ob_cube_015.scale = (0.3279, 0.3279, 0.1151)
ob_cube_015.lineart.crease_threshold = 0.0
ob_cube_013.location = (-1.49e-08, 0.0, 1.0)
ob_cube_013.rotation_euler = (0.0, -0.0, 1.051)
ob_cube_013.scale = (0.3279, 0.3279, 0.1151)
ob_cube_013.lineart.crease_threshold = 0.0
ob_cube_004.location = (-1.192e-07, 1.192e-07, 1.0)
ob_cube_004.rotation_euler = (-0.002999, 0.005165, 2.617)
ob_cube_004.scale = (0.6772, 0.4413, -0.05849)
ob_cube_004.lineart.crease_threshold = 0.0
ob_cube_012.location = (0.0, -7.451e-09, 1.0)
ob_cube_012.rotation_euler = (0.0, -0.0, 2.53)
ob_cube_012.scale = (0.6772, 0.4413, -0.05849)
ob_cube_012.lineart.crease_threshold = 0.0
ob_cube_006.location = (0.0, 7.105e-15, 1.0)
ob_cube_006.rotation_euler = (0.0, -0.0, 0.8041)
ob_cube_006.scale = (0.3279, 0.3279, 0.1151)
ob_cube_006.lineart.crease_threshold = 0.0
ob_cube_000.location = (-1.863e-09, 0.0, 1.0)
ob_cube_000.rotation_euler = (0.0, -0.0, 2.094)
ob_cube_000.scale = (0.6772, 0.4413, -0.05849)
ob_cube_000.lineart.crease_threshold = 0.0
ob_cube_008.location = (-7.105e-15, 0.0, 1.0)
ob_cube_008.rotation_euler = (0.0, -0.0, 1.603)
ob_cube_008.scale = (0.6772, 0.4413, -0.05849)
ob_cube_008.lineart.crease_threshold = 0.0
ob_cube_009.location = (-1.421e-14, 0.0, 1.0)
ob_cube_009.rotation_euler = (0.0, -0.0, 1.637)
ob_cube_009.scale = (0.3279, 0.3279, 0.1151)
ob_cube_009.lineart.crease_threshold = 0.0
ob_cube_010.location = (0.0, -4.657e-10, 1.0)
ob_cube_010.rotation_euler = (0.0, -0.0, -1.588)
ob_cube_010.scale = (0.3279, 0.3279, 0.1151)
ob_cube_010.lineart.crease_threshold = 0.0
ob_cube_002.location = (0.0, 0.0, 1.0)
ob_cube_002.rotation_euler = (0.0, -0.0, 1.542)
ob_cube_002.scale = (0.6772, 0.4413, -0.05849)
ob_cube_002.lineart.crease_threshold = 0.0
ob_top.location = (-7.996e-08, -5.07e-10, 0.9629)
ob_top.scale = (2.2, 2.2, 8.863)
ob_top.hide_viewport = True
ob_top.lineart.crease_threshold = 0.0
_m = ob_top.modifiers.new('Subsurf', 'SUBSURF')
_m.uv_smooth = 'PRESERVE_CORNERS'
_m.levels = 4
_m.render_levels = 4
_m.show_only_control_edges = False
ob_floweryellow_000.location = (-6.422e-08, -2.011e-08, -0.1027)
ob_floweryellow_000.rotation_euler = (5.855, 1.475, 6.066)
ob_floweryellow_000.scale = (0.3059, 0.1262, 0.1265)
ob_floweryellow_000.hide_select = True
ob_floweryellow_000.lineart.crease_threshold = 0.0

# ---- collection membership
col_collection_10.objects.link(ob_cube_014)
col_collection_10.objects.link(ob_cube_015)
col_collection_10.objects.link(ob_cube_013)
col_collection_10.objects.link(ob_cube_004)
col_collection_10.objects.link(ob_cube_012)
col_collection_10.objects.link(ob_cube_006)
col_collection_10.objects.link(ob_cube_000)
col_collection_10.objects.link(ob_cube_008)
col_collection_10.objects.link(ob_cube_009)
col_collection_10.objects.link(ob_cube_010)
col_collection_10.objects.link(ob_cube_002)
col_collection_10.objects.link(ob_top)
col_collection_10.objects.link(ob_floweryellow_000)

# ---- scene / render settings (as saved in the file)
scene.frame_start = 1; scene.frame_end = 40; scene.frame_set(7)
scene.render.engine = 'CYCLES'
scene.render.resolution_percentage = 50
scene.render.fps = 40
scene.render.dither_intensity = 0.0
scene.cycles.use_denoising = False
scene.cycles.samples = 128
scene.cycles.sampling_pattern = 'TABULATED_SOBOL'
scene.cycles.use_adaptive_sampling = False
scene.cycles.use_light_tree = False
scene.cycles.blur_glossy = 0.0
scene.cycles.sample_clamp_indirect = 0.0
scene.view_settings.view_transform = 'Standard'
bpy.context.view_layer.update()

# ---- added for rendering (the .blend has no active camera and no usable light): camera, sun
cam_auto = bpy.data.cameras.new('AutoCamera')
cam_auto.lens = 50.0
cam_auto.sensor_width = 36.0
cam_auto.clip_end = 1000.0
ob_auto_camera = bpy.data.objects.new('AutoCamera', cam_auto)
scene.collection.objects.link(ob_auto_camera)
ob_auto_camera.location = (5.99126, -7.67374, 5.73963)
ob_auto_camera.rotation_euler = (1.09748, -7.21219e-08, 0.694738)
scene.camera = ob_auto_camera
light_auto_sun = bpy.data.lights.new('AutoSun', 'SUN')
light_auto_sun.energy = 3.0
light_auto_sun.angle = 0.0523599
ob_auto_sun = bpy.data.objects.new('AutoSun', light_auto_sun)
scene.collection.objects.link(ob_auto_sun)
ob_auto_sun.rotation_euler = (0.872665, 0.174533, 0.523599)
bpy.context.view_layer.update()
